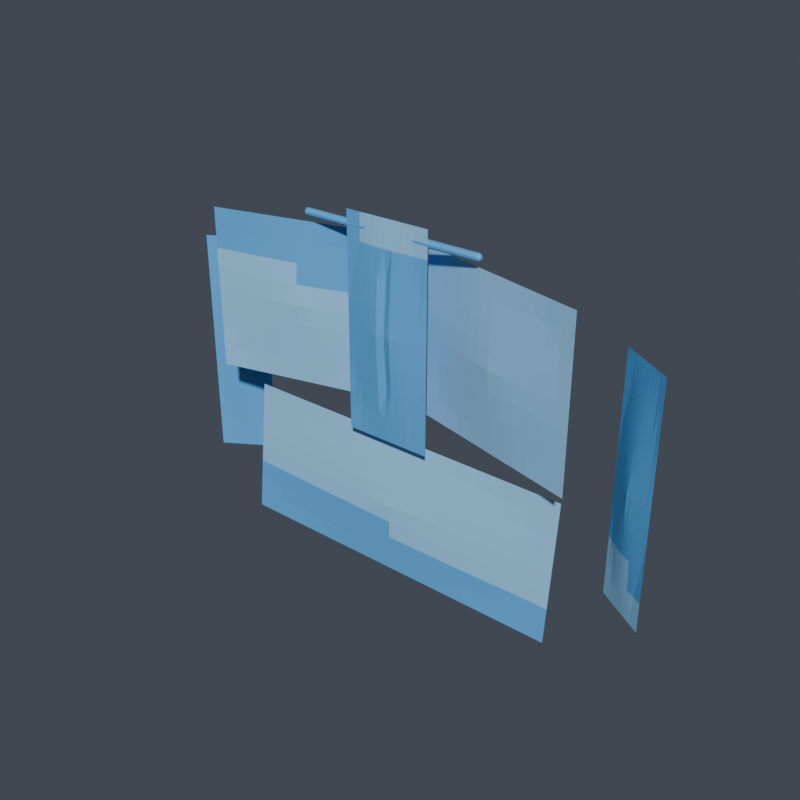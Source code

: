 # Source: chest.blend  (saved by Blender 5.1.30; exported with 4.5.12 LTS)
import bpy
from mathutils import Matrix  # noqa: F401  (used for matrix-valued properties, if any)

bpy.ops.wm.read_factory_settings(use_empty=True)
scene = bpy.context.scene
scene.name = 'Scene'

# ---- collections
col_vrm_body_proxy = bpy.data.collections.new('vrm_body_proxy'); scene.collection.children.link(col_vrm_body_proxy)
col_review_rig = bpy.data.collections.new('review_rig'); scene.collection.children.link(col_review_rig)
col_armor_active = bpy.data.collections.new('armor_active'); scene.collection.children.link(col_armor_active)
col_build_back = bpy.data.collections.new('build_back'); scene.collection.children.link(col_build_back)
col_build_left_forearm = bpy.data.collections.new('build_left_forearm'); scene.collection.children.link(col_build_left_forearm)
col_build_chest = bpy.data.collections.new('build_chest'); scene.collection.children.link(col_build_chest)

# ---- materials (node trees are filled in below, after node groups)
mat_armor_accent = bpy.data.materials.new('armor_accent')
mat_armor_base_surface = bpy.data.materials.new('armor_base_surface')

# ---- material node trees
mat_armor_accent.use_nodes = True; mat_armor_accent.node_tree.nodes.clear()
_N = mat_armor_accent.node_tree.nodes; _L = mat_armor_accent.node_tree.links
n0 = _N.new('ShaderNodeOutputMaterial'); n0.name = 'マテリアル出力'; n0.location = (0, 0)
n1 = _N.new('ShaderNodeBsdfPrincipled'); n1.name = 'プリンシプルBSDF'; n1.location = (0, 0)
n1.inputs[0].default_value = (0.1059, 0.4353, 0.8784, 1.0)
_L.new(n1.outputs[0], n0.inputs[0])
n0.is_active_output = True
mat_armor_base_surface.use_nodes = True; mat_armor_base_surface.node_tree.nodes.clear()
_N = mat_armor_base_surface.node_tree.nodes; _L = mat_armor_base_surface.node_tree.links
n0 = _N.new('ShaderNodeOutputMaterial'); n0.name = 'マテリアル出力'; n0.location = (0, 0)
n1 = _N.new('ShaderNodeBsdfPrincipled'); n1.name = 'プリンシプルBSDF'; n1.location = (0, 0)
n1.inputs[0].default_value = (0.3098, 0.6588, 1.0, 1.0)
_L.new(n1.outputs[0], n0.inputs[0])
n0.is_active_output = True

# ---- world
world_world = bpy.data.worlds.new('World'); scene.world = world_world
world_world.use_nodes = True; world_world.node_tree.nodes.clear()
_N = world_world.node_tree.nodes; _L = world_world.node_tree.links
n0 = _N.new('ShaderNodeOutputWorld'); n0.name = 'World Output'; n0.location = (200, 100)
n1 = _N.new('ShaderNodeBackground'); n1.name = 'Background'; n1.location = (-200, 100)
n1.inputs[0].default_value = (0.06, 0.07, 0.09, 1.0)
_L.new(n1.outputs[0], n0.inputs[0])
n0.is_active_output = True
world_world.color = (0.05088, 0.05088, 0.05088)
world_world.sun_shadow_jitter_overblur = 0.0

# ---- meshes
me_armor_chest_v001 = bpy.data.meshes.new('armor_chest_v001')
me_armor_chest_v001.from_pydata([(-0.05753, -0.0696, -0.04742), (-0.04794, -0.0696, -0.04742), (-0.03835, -0.0696, -0.04742), (-0.02876, -0.0696, -0.04742), (-0.01918, -0.0696, -0.04742), (-0.009588, -0.0696, -0.04742), (0.0, -0.0696, -0.04742), (0.009588, -0.0696, -0.04742), (0.01918, -0.0696, -0.04742), (0.02876, -0.0696, -0.04742), (0.03835, -0.0696, -0.04742), (0.04794, -0.0696, -0.04742), (0.05753, -0.0696, -0.04742), (-0.05753, -0.0696, -0.0131), (-0.04794, -0.0696, -0.0131), (-0.03835, -0.0696, -0.0131), (-0.02876, -0.07055, -0.0131), (-0.01918, -0.07132, -0.0131), (-0.009588, -0.07182, -0.0131), (0.0, -0.072, -0.0131), (0.009588, -0.07182, -0.0131), (0.01918, -0.07132, -0.0131), (0.02876, -0.07055, -0.0131), (0.03835, -0.0696, -0.0131), (0.04794, -0.0696, -0.0131), (0.05753, -0.0696, -0.0131), (-0.05753, -0.0696, 0.02122), (-0.04794, -0.06987, 0.02122), (-0.03835, -0.0712, 0.02122), (-0.02876, -0.07241, 0.02122), (-0.01918, -0.07343, 0.02122), (-0.009588, -0.07414, 0.02122), (0.0, -0.07041, 0.02149), (0.009588, -0.07414, 0.02122), (0.01918, -0.07343, 0.02122), (0.02876, -0.07241, 0.02122), (0.03835, -0.0712, 0.02122), (0.04794, -0.06987, 0.02122), (0.05753, -0.0696, 0.02122), (-0.05753, -0.0696, 0.05554), (-0.04794, -0.07085, 0.05554), (-0.03835, -0.07236, 0.05554), (-0.02876, -0.07383, 0.05554), (-0.01918, -0.0752, 0.05554), (-0.009588, -0.07632, 0.05554), (0.0, -0.07282, 0.05589), (0.009588, -0.07632, 0.05554), (0.01918, -0.0752, 0.05554), (0.02876, -0.07383, 0.05554), (0.03835, -0.07236, 0.05554), (0.04794, -0.07085, 0.05554), (0.05753, -0.0696, 0.05554), (-0.05753, -0.0696, 0.08986), (-0.04794, -0.0712, 0.08986), (-0.03835, -0.0728, 0.08986), (-0.02876, -0.0744, 0.08986), (-0.01918, -0.076, 0.08986), (-0.009588, -0.0776, 0.08986), (0.0, -0.0752, 0.08997), (0.009588, -0.0776, 0.08986), (0.01918, -0.076, 0.08986), (0.02876, -0.0744, 0.08986), (0.03835, -0.0728, 0.08986), (0.04794, -0.0712, 0.08986), (0.05753, -0.0696, 0.08986), (-0.05753, -0.0696, 0.1242), (-0.04794, -0.07085, 0.1242), (-0.03835, -0.07236, 0.1242), (-0.02876, -0.07383, 0.1242), (-0.01918, -0.0752, 0.1242), (-0.009588, -0.07632, 0.1242), (0.0, -0.0728, 0.1241), (0.009588, -0.07632, 0.1242), (0.01918, -0.0752, 0.1242), (0.02876, -0.07383, 0.1242), (0.03835, -0.07236, 0.1242), (0.04794, -0.07085, 0.1242), (0.05753, -0.0696, 0.1242), (-0.05753, -0.0696, 0.1585), (-0.04794, -0.06987, 0.1585), (-0.03835, -0.0712, 0.1585), (-0.02876, -0.07241, 0.1585), (-0.01918, -0.07343, 0.1585), (-0.009588, -0.07414, 0.1585), (0.0, -0.0704, 0.1583), (0.009588, -0.07414, 0.1585), (0.01918, -0.07343, 0.1585), (0.02876, -0.07241, 0.1585), (0.03835, -0.0712, 0.1585), (0.04794, -0.06987, 0.1585), (0.05753, -0.0696, 0.1585), (-0.05753, -0.0696, 0.1928), (-0.04794, -0.0696, 0.1928), (-0.03835, -0.0696, 0.1928), (-0.02876, -0.07055, 0.1928), (-0.01918, -0.07132, 0.1928), (-0.009588, -0.07182, 0.1928), (0.0, -0.072, 0.1928), (0.009588, -0.07182, 0.1928), (0.01918, -0.07132, 0.1928), (0.02876, -0.07055, 0.1928), (0.03835, -0.0696, 0.1928), (0.04794, -0.0696, 0.1928), (0.05753, -0.0696, 0.1928), (-0.05753, -0.0696, 0.2271), (-0.04794, -0.0696, 0.2271), (-0.03835, -0.0696, 0.2271), (-0.02876, -0.0696, 0.2271), (-0.01918, -0.0696, 0.2271), (-0.009588, -0.0696, 0.2271), (0.0, -0.0696, 0.2271), (0.009588, -0.0696, 0.2271), (0.01918, -0.0696, 0.2271), (0.02876, -0.0696, 0.2271), (0.03835, -0.0696, 0.2271), (0.04794, -0.0696, 0.2271), (0.05753, -0.0696, 0.2271), (0.03165, -0.03493, -0.01498), (0.05025, -0.03957, -0.01498), (0.06886, -0.04421, -0.01498), (0.08747, -0.04885, -0.01498), (0.1061, -0.05349, -0.01498), (0.1247, -0.05813, -0.01498), (0.1433, -0.06277, -0.01498), (0.1619, -0.06741, -0.01498), (0.1805, -0.07204, -0.01498), (0.1991, -0.07668, -0.01498), (0.2177, -0.08132, -0.01498), (0.2363, -0.08596, -0.01498), (0.2549, -0.0906, -0.01498), (0.03165, -0.03493, 0.01123), (0.05025, -0.03957, 0.01123), (0.06886, -0.04421, 0.01123), (0.08726, -0.04969, 0.01123), (0.1057, -0.05502, 0.01123), (0.1242, -0.06011, 0.01123), (0.1428, -0.0649, 0.01123), (0.1614, -0.06938, 0.01123), (0.1801, -0.07358, 0.01123), (0.1989, -0.07753, 0.01123), (0.2177, -0.08132, 0.01123), (0.2363, -0.08596, 0.01123), (0.2549, -0.0906, 0.01123), (0.03165, -0.03493, 0.03744), (0.05019, -0.03981, 0.03744), (0.0685, -0.04563, 0.03744), (0.08684, -0.05135, 0.03744), (0.1052, -0.0569, 0.03744), (0.1237, -0.06217, 0.03744), (0.1422, -0.06704, 0.03744), (0.1609, -0.07144, 0.03744), (0.1796, -0.07545, 0.03744), (0.1985, -0.07918, 0.03744), (0.2174, -0.08275, 0.03744), (0.2363, -0.0862, 0.03744), (0.2549, -0.0906, 0.03744), (0.03165, -0.03493, 0.06365), (0.04998, -0.04068, 0.06365), (0.06825, -0.04667, 0.06365), (0.08653, -0.05261, 0.06365), (0.1048, -0.05847, 0.06365), (0.1232, -0.0641, 0.06365), (0.1417, -0.06917, 0.06365), (0.1604, -0.07338, 0.06365), (0.1793, -0.07703, 0.06365), (0.1982, -0.08045, 0.06365), (0.2171, -0.08378, 0.06365), (0.236, -0.08707, 0.06365), (0.2549, -0.0906, 0.06365), (0.03165, -0.03493, 0.08986), (0.0499, -0.04099, 0.08986), (0.06815, -0.04706, 0.08986), (0.0864, -0.05312, 0.08986), (0.1047, -0.05918, 0.08986), (0.1229, -0.06524, 0.08986), (0.1412, -0.07131, 0.08986), (0.1601, -0.07452, 0.08986), (0.1791, -0.07774, 0.08986), (0.198, -0.08095, 0.08986), (0.217, -0.08417, 0.08986), (0.236, -0.08739, 0.08986), (0.2549, -0.0906, 0.08986), (0.03165, -0.03493, 0.1161), (0.04998, -0.04068, 0.1161), (0.06825, -0.04667, 0.1161), (0.08653, -0.05261, 0.1161), (0.1048, -0.05847, 0.1161), (0.1232, -0.0641, 0.1161), (0.1417, -0.06917, 0.1161), (0.1604, -0.07338, 0.1161), (0.1793, -0.07703, 0.1161), (0.1982, -0.08045, 0.1161), (0.2171, -0.08378, 0.1161), (0.236, -0.08707, 0.1161), (0.2549, -0.0906, 0.1161), (0.03165, -0.03493, 0.1423), (0.05019, -0.03981, 0.1423), (0.0685, -0.04563, 0.1423), (0.08684, -0.05135, 0.1423), (0.1052, -0.0569, 0.1423), (0.1237, -0.06217, 0.1423), (0.1422, -0.06704, 0.1423), (0.1609, -0.07144, 0.1423), (0.1796, -0.07545, 0.1423), (0.1985, -0.07918, 0.1423), (0.2174, -0.08275, 0.1423), (0.2363, -0.0862, 0.1423), (0.2549, -0.0906, 0.1423), (0.03165, -0.03493, 0.1685), (0.05025, -0.03957, 0.1685), (0.06886, -0.04421, 0.1685), (0.08726, -0.04969, 0.1685), (0.1057, -0.05502, 0.1685), (0.1242, -0.06011, 0.1685), (0.1428, -0.0649, 0.1685), (0.1614, -0.06938, 0.1685), (0.1801, -0.07358, 0.1685), (0.1989, -0.07753, 0.1685), (0.2177, -0.08132, 0.1685), (0.2363, -0.08596, 0.1685), (0.2549, -0.0906, 0.1685), (0.03165, -0.03493, 0.1947), (0.05025, -0.03957, 0.1947), (0.06886, -0.04421, 0.1947), (0.08747, -0.04885, 0.1947), (0.1061, -0.05349, 0.1947), (0.1247, -0.05813, 0.1947), (0.1433, -0.06277, 0.1947), (0.1619, -0.06741, 0.1947), (0.1805, -0.07204, 0.1947), (0.1991, -0.07668, 0.1947), (0.2177, -0.08132, 0.1947), (0.2363, -0.08596, 0.1947), (0.2549, -0.0906, 0.1947), (-0.2549, -0.0906, -0.01498), (-0.2363, -0.08596, -0.01498), (-0.2177, -0.08132, -0.01498), (-0.1991, -0.07668, -0.01498), (-0.1805, -0.07204, -0.01498), (-0.1619, -0.06741, -0.01498), (-0.1433, -0.06277, -0.01498), (-0.1247, -0.05813, -0.01498), (-0.1061, -0.05349, -0.01498), (-0.08747, -0.04885, -0.01498), (-0.06886, -0.04421, -0.01498), (-0.05025, -0.03957, -0.01498), (-0.03165, -0.03493, -0.01498), (-0.2549, -0.0906, 0.01123), (-0.2363, -0.08596, 0.01123), (-0.2177, -0.08132, 0.01123), (-0.1989, -0.07753, 0.01123), (-0.1801, -0.07358, 0.01123), (-0.1614, -0.06938, 0.01123), (-0.1428, -0.0649, 0.01123), (-0.1242, -0.06011, 0.01123), (-0.1057, -0.05502, 0.01123), (-0.08726, -0.04969, 0.01123), (-0.06886, -0.04421, 0.01123), (-0.05025, -0.03957, 0.01123), (-0.03165, -0.03493, 0.01123), (-0.2549, -0.0906, 0.03744), (-0.2363, -0.0862, 0.03744), (-0.2174, -0.08275, 0.03744), (-0.1985, -0.07918, 0.03744), (-0.1796, -0.07545, 0.03744), (-0.1609, -0.07144, 0.03744), (-0.1422, -0.06704, 0.03744), (-0.1237, -0.06217, 0.03744), (-0.1052, -0.0569, 0.03744), (-0.08684, -0.05135, 0.03744), (-0.0685, -0.04563, 0.03744), (-0.05019, -0.03981, 0.03744), (-0.03165, -0.03493, 0.03744), (-0.2549, -0.0906, 0.06365), (-0.236, -0.08707, 0.06365), (-0.2171, -0.08378, 0.06365), (-0.1982, -0.08045, 0.06365), (-0.1793, -0.07703, 0.06365), (-0.1604, -0.07338, 0.06365), (-0.1417, -0.06917, 0.06365), (-0.1232, -0.0641, 0.06365), (-0.1048, -0.05847, 0.06365), (-0.08653, -0.05261, 0.06365), (-0.06825, -0.04667, 0.06365), (-0.04998, -0.04068, 0.06365), (-0.03165, -0.03493, 0.06365), (-0.2549, -0.0906, 0.08986), (-0.236, -0.08739, 0.08986), (-0.217, -0.08417, 0.08986), (-0.198, -0.08095, 0.08986), (-0.1791, -0.07774, 0.08986), (-0.1601, -0.07452, 0.08986), (-0.1412, -0.07131, 0.08986), (-0.1229, -0.06524, 0.08986), (-0.1047, -0.05918, 0.08986), (-0.0864, -0.05312, 0.08986), (-0.06815, -0.04706, 0.08986), (-0.0499, -0.04099, 0.08986), (-0.03165, -0.03493, 0.08986), (-0.2549, -0.0906, 0.1161), (-0.236, -0.08707, 0.1161), (-0.2171, -0.08378, 0.1161), (-0.1982, -0.08045, 0.1161), (-0.1793, -0.07703, 0.1161), (-0.1604, -0.07338, 0.1161), (-0.1417, -0.06917, 0.1161), (-0.1232, -0.0641, 0.1161), (-0.1048, -0.05847, 0.1161), (-0.08653, -0.05261, 0.1161), (-0.06825, -0.04667, 0.1161), (-0.04998, -0.04068, 0.1161), (-0.03165, -0.03493, 0.1161), (-0.2549, -0.0906, 0.1423), (-0.2363, -0.0862, 0.1423), (-0.2174, -0.08275, 0.1423), (-0.1985, -0.07918, 0.1423), (-0.1796, -0.07545, 0.1423), (-0.1609, -0.07144, 0.1423), (-0.1422, -0.06704, 0.1423), (-0.1237, -0.06217, 0.1423), (-0.1052, -0.0569, 0.1423), (-0.08684, -0.05135, 0.1423), (-0.0685, -0.04563, 0.1423), (-0.05019, -0.03981, 0.1423), (-0.03165, -0.03493, 0.1423), (-0.2549, -0.0906, 0.1685), (-0.2363, -0.08596, 0.1685), (-0.2177, -0.08132, 0.1685), (-0.1989, -0.07753, 0.1685), (-0.1801, -0.07358, 0.1685), (-0.1614, -0.06938, 0.1685), (-0.1428, -0.0649, 0.1685), (-0.1242, -0.06011, 0.1685), (-0.1057, -0.05502, 0.1685), (-0.08726, -0.04969, 0.1685), (-0.06886, -0.04421, 0.1685), (-0.05025, -0.03957, 0.1685), (-0.03165, -0.03493, 0.1685), (-0.2549, -0.0906, 0.1947), (-0.2363, -0.08596, 0.1947), (-0.2177, -0.08132, 0.1947), (-0.1991, -0.07668, 0.1947), (-0.1805, -0.07204, 0.1947), (-0.1619, -0.06741, 0.1947), (-0.1433, -0.06277, 0.1947), (-0.1247, -0.05813, 0.1947), (-0.1061, -0.05349, 0.1947), (-0.08747, -0.04885, 0.1947), (-0.06886, -0.04421, 0.1947), (-0.05025, -0.03957, 0.1947), (-0.03165, -0.03493, 0.1947), (-0.1216, -0.06062, 0.2088), (-0.1216, -0.06317, 0.2054), (-0.1246, -0.06359, 0.2084), (-0.1216, -0.06614, 0.205), (-0.1216, -0.06953, 0.2076), (-0.1246, -0.06656, 0.208), (-0.1216, -0.06103, 0.2118), (-0.1246, -0.064, 0.2114), (-0.1216, -0.06442, 0.2143), (-0.1216, -0.06994, 0.2105), (-0.1216, -0.06739, 0.2139), (-0.1246, -0.06697, 0.2109), (0.1216, -0.06062, 0.2088), (0.1246, -0.06359, 0.2084), (0.1216, -0.06317, 0.2054), (0.1216, -0.06953, 0.2076), (0.1216, -0.06614, 0.205), (0.1246, -0.06656, 0.208), (0.1216, -0.06103, 0.2118), (0.1216, -0.06442, 0.2143), (0.1246, -0.064, 0.2114), (0.1216, -0.06994, 0.2105), (0.1246, -0.06697, 0.2109), (0.1216, -0.06739, 0.2139), (-0.2301, -0.06799, -0.2302), (-0.1918, -0.06799, -0.2302), (-0.1534, -0.06799, -0.2302), (-0.1151, -0.06799, -0.2302), (-0.0767, -0.06799, -0.2302), (-0.03835, -0.06799, -0.2302), (0.0, -0.06799, -0.2302), (0.03835, -0.06799, -0.2302), (0.0767, -0.06799, -0.2302), (0.1151, -0.06799, -0.2302), (0.1534, -0.06799, -0.2302), (0.1918, -0.06799, -0.2302), (0.2301, -0.06799, -0.2302), (-0.2301, -0.06564, -0.2078), (-0.1918, -0.06564, -0.2078), (-0.1534, -0.06564, -0.2078), (-0.1151, -0.06643, -0.2078), (-0.0767, -0.06707, -0.2077), (-0.03835, -0.06749, -0.2077), (0.0, -0.06763, -0.2076), (0.03835, -0.06749, -0.2077), (0.0767, -0.06707, -0.2077), (0.1151, -0.06643, -0.2078), (0.1534, -0.06564, -0.2078), (0.1918, -0.06564, -0.2078), (0.2301, -0.06564, -0.2078), (-0.2301, -0.0633, -0.1855), (-0.1918, -0.06352, -0.1855), (-0.1534, -0.06462, -0.1854), (-0.1151, -0.06563, -0.1853), (-0.0767, -0.06647, -0.1852), (-0.03835, -0.06706, -0.1851), (0.0, -0.06727, -0.1851), (0.03835, -0.06706, -0.1851), (0.0767, -0.06647, -0.1852), (0.1151, -0.06563, -0.1853), (0.1534, -0.06462, -0.1854), (0.1918, -0.06352, -0.1855), (0.2301, -0.0633, -0.1855), (-0.2301, -0.06095, -0.1632), (-0.1918, -0.06198, -0.1631), (-0.1534, -0.06324, -0.1629), (-0.1151, -0.06446, -0.1628), (-0.0767, -0.06559, -0.1627), (-0.03835, -0.06651, -0.1626), (0.0, -0.06691, -0.1625), (0.03835, -0.06651, -0.1626), (0.0767, -0.06559, -0.1627), (0.1151, -0.06446, -0.1628), (0.1534, -0.06324, -0.1629), (0.1918, -0.06198, -0.1631), (0.2301, -0.06095, -0.1632), (-0.2301, -0.0586, -0.1408), (-0.1918, -0.05992, -0.1407), (-0.1534, -0.06125, -0.1405), (-0.1151, -0.06258, -0.1404), (-0.0767, -0.0639, -0.1403), (-0.03835, -0.06523, -0.1401), (0.0, -0.06655, -0.14), (0.03835, -0.06523, -0.1401), (0.0767, -0.0639, -0.1403), (0.1151, -0.06258, -0.1404), (0.1534, -0.06125, -0.1405), (0.1918, -0.05992, -0.1407), (0.2301, -0.0586, -0.1408), (-0.2301, -0.05625, -0.1185), (-0.1918, -0.05728, -0.1184), (-0.1534, -0.05854, -0.1182), (-0.1151, -0.05976, -0.1181), (-0.0767, -0.06089, -0.118), (-0.03835, -0.06182, -0.1179), (0.0, -0.06222, -0.1179), (0.03835, -0.06182, -0.1179), (0.0767, -0.06089, -0.118), (0.1151, -0.05976, -0.1181), (0.1534, -0.05854, -0.1182), (0.1918, -0.05728, -0.1184), (0.2301, -0.05625, -0.1185), (-0.2301, -0.0539, -0.09614), (-0.1918, -0.05413, -0.09612), (-0.1534, -0.05523, -0.096), (-0.1151, -0.05623, -0.09589), (-0.0767, -0.05708, -0.09581), (-0.03835, -0.05767, -0.09574), (0.0, -0.05788, -0.09572), (0.03835, -0.05767, -0.09574), (0.0767, -0.05708, -0.09581), (0.1151, -0.05623, -0.09589), (0.1534, -0.05523, -0.096), (0.1918, -0.05413, -0.09612), (0.2301, -0.0539, -0.09614), (-0.2301, -0.05155, -0.0738), (-0.1918, -0.05155, -0.0738), (-0.1534, -0.05155, -0.0738), (-0.1151, -0.05234, -0.07372), (-0.0767, -0.05298, -0.07365), (-0.03835, -0.0534, -0.0736), (0.0, -0.05354, -0.07359), (0.03835, -0.0534, -0.0736), (0.0767, -0.05298, -0.07365), (0.1151, -0.05234, -0.07372), (0.1534, -0.05155, -0.0738), (0.1918, -0.05155, -0.0738), (0.2301, -0.05155, -0.0738), (-0.2301, -0.04921, -0.05146), (-0.1918, -0.04921, -0.05146), (-0.1534, -0.04921, -0.05146), (-0.1151, -0.04921, -0.05146), (-0.0767, -0.04921, -0.05146), (-0.03835, -0.04921, -0.05146), (0.0, -0.04921, -0.05146), (0.03835, -0.04921, -0.05146), (0.0767, -0.04921, -0.05146), (0.1151, -0.04921, -0.05146), (0.1534, -0.04921, -0.05146), (0.1918, -0.04921, -0.05146), (0.2301, -0.04921, -0.05146), (0.2663, -0.00142, -0.1797), (0.2717, -0.004807, -0.1797), (0.2771, -0.008195, -0.1797), (0.2825, -0.01158, -0.1797), (0.288, -0.01497, -0.1797), (0.2934, -0.01836, -0.1797), (0.2988, -0.02174, -0.1797), (0.3042, -0.02513, -0.1797), (0.3096, -0.02852, -0.1797), (0.3151, -0.03191, -0.1797), (0.3205, -0.03529, -0.1797), (0.3259, -0.03868, -0.1797), (0.3313, -0.04207, -0.1797), (0.2663, -0.00142, -0.141), (0.2717, -0.004807, -0.141), (0.2771, -0.008195, -0.141), (0.2822, -0.01218, -0.141), (0.2873, -0.01606, -0.141), (0.2925, -0.01977, -0.141), (0.2978, -0.02327, -0.141), (0.3033, -0.02655, -0.141), (0.309, -0.02961, -0.141), (0.3147, -0.03251, -0.141), (0.3205, -0.03529, -0.141), (0.3259, -0.03868, -0.141), (0.3313, -0.04207, -0.141), (0.2663, -0.00142, -0.1023), (0.2716, -0.004979, -0.1023), (0.2765, -0.009212, -0.1023), (0.2814, -0.01337, -0.1023), (0.2864, -0.01741, -0.1023), (0.2916, -0.02124, -0.1023), (0.2969, -0.0248, -0.1023), (0.3024, -0.02802, -0.1023), (0.3081, -0.03095, -0.1023), (0.3139, -0.03369, -0.1023), (0.3198, -0.03631, -0.1023), (0.3258, -0.03885, -0.1023), (0.3313, -0.04207, -0.1023), (0.2663, -0.00142, -0.06365), (0.2712, -0.005601, -0.06365), (0.276, -0.009953, -0.06365), (0.2809, -0.01427, -0.06365), (0.2857, -0.01853, -0.06365), (0.2907, -0.02263, -0.06365), (0.2959, -0.02632, -0.06365), (0.3016, -0.0294, -0.06365), (0.3074, -0.03208, -0.06365), (0.3134, -0.0346, -0.06365), (0.3194, -0.03705, -0.06365), (0.3254, -0.03947, -0.06365), (0.3313, -0.04207, -0.06365), (0.2663, -0.00142, -0.02496), (0.2711, -0.005825, -0.02496), (0.2758, -0.01023, -0.02496), (0.2806, -0.01463, -0.02496), (0.2854, -0.01904, -0.02496), (0.2902, -0.02344, -0.02496), (0.295, -0.02785, -0.02496), (0.301, -0.03022, -0.02496), (0.3071, -0.03259, -0.02496), (0.3132, -0.03496, -0.02496), (0.3192, -0.03733, -0.02496), (0.3253, -0.0397, -0.02496), (0.3313, -0.04207, -0.02496), (0.2663, -0.00142, 0.01373), (0.2712, -0.005601, 0.01373), (0.276, -0.009953, 0.01373), (0.2809, -0.01427, 0.01373), (0.2857, -0.01853, 0.01373), (0.2907, -0.02263, 0.01373), (0.2959, -0.02632, 0.01373), (0.3016, -0.0294, 0.01373), (0.3074, -0.03208, 0.01373), (0.3134, -0.0346, 0.01373), (0.3194, -0.03705, 0.01373), (0.3254, -0.03947, 0.01373), (0.3313, -0.04207, 0.01373), (0.2663, -0.00142, 0.05242), (0.2716, -0.004979, 0.05242), (0.2765, -0.009212, 0.05242), (0.2814, -0.01337, 0.05242), (0.2864, -0.01741, 0.05242), (0.2916, -0.02124, 0.05242), (0.2969, -0.0248, 0.05242), (0.3024, -0.02802, 0.05242), (0.3081, -0.03095, 0.05242), (0.3139, -0.03369, 0.05242), (0.3198, -0.03631, 0.05242), (0.3258, -0.03885, 0.05242), (0.3313, -0.04207, 0.05242), (0.2663, -0.00142, 0.0911), (0.2717, -0.004807, 0.0911), (0.2771, -0.008195, 0.0911), (0.2822, -0.01218, 0.0911), (0.2873, -0.01606, 0.0911), (0.2925, -0.01977, 0.0911), (0.2978, -0.02327, 0.0911), (0.3033, -0.02655, 0.0911), (0.309, -0.02961, 0.0911), (0.3147, -0.03251, 0.0911), (0.3205, -0.03529, 0.0911), (0.3259, -0.03868, 0.0911), (0.3313, -0.04207, 0.0911), (0.2663, -0.00142, 0.1298), (0.2717, -0.004807, 0.1298), (0.2771, -0.008195, 0.1298), (0.2825, -0.01158, 0.1298), (0.288, -0.01497, 0.1298), (0.2934, -0.01836, 0.1298), (0.2988, -0.02174, 0.1298), (0.3042, -0.02513, 0.1298), (0.3096, -0.02852, 0.1298), (0.3151, -0.03191, 0.1298), (0.3205, -0.03529, 0.1298), (0.3259, -0.03868, 0.1298), (0.3313, -0.04207, 0.1298), (-0.3313, -0.04207, -0.1797), (-0.3259, -0.03868, -0.1797), (-0.3205, -0.03529, -0.1797), (-0.3151, -0.03191, -0.1797), (-0.3096, -0.02852, -0.1797), (-0.3042, -0.02513, -0.1797), (-0.2988, -0.02174, -0.1797), (-0.2934, -0.01836, -0.1797), (-0.288, -0.01497, -0.1797), (-0.2825, -0.01158, -0.1797), (-0.2771, -0.008195, -0.1797), (-0.2717, -0.004807, -0.1797), (-0.2663, -0.00142, -0.1797), (-0.3313, -0.04207, -0.141), (-0.3259, -0.03868, -0.141), (-0.3205, -0.03529, -0.141), (-0.3147, -0.03251, -0.141), (-0.309, -0.02961, -0.141), (-0.3033, -0.02655, -0.141), (-0.2978, -0.02327, -0.141), (-0.2925, -0.01977, -0.141), (-0.2873, -0.01606, -0.141), (-0.2822, -0.01218, -0.141), (-0.2771, -0.008195, -0.141), (-0.2717, -0.004807, -0.141), (-0.2663, -0.00142, -0.141), (-0.3313, -0.04207, -0.1023), (-0.3258, -0.03885, -0.1023), (-0.3198, -0.03631, -0.1023), (-0.3139, -0.03369, -0.1023), (-0.3081, -0.03095, -0.1023), (-0.3024, -0.02802, -0.1023), (-0.2969, -0.0248, -0.1023), (-0.2916, -0.02124, -0.1023), (-0.2864, -0.01741, -0.1023), (-0.2814, -0.01337, -0.1023), (-0.2765, -0.009212, -0.1023), (-0.2716, -0.004979, -0.1023), (-0.2663, -0.00142, -0.1023), (-0.3313, -0.04207, -0.06365), (-0.3254, -0.03947, -0.06365), (-0.3194, -0.03705, -0.06365), (-0.3134, -0.0346, -0.06365), (-0.3074, -0.03208, -0.06365), (-0.3016, -0.0294, -0.06365), (-0.2959, -0.02632, -0.06365), (-0.2907, -0.02263, -0.06365), (-0.2857, -0.01853, -0.06365), (-0.2809, -0.01427, -0.06365), (-0.276, -0.009953, -0.06365), (-0.2712, -0.005601, -0.06365), (-0.2663, -0.00142, -0.06365), (-0.3313, -0.04207, -0.02496), (-0.3253, -0.0397, -0.02496), (-0.3192, -0.03733, -0.02496), (-0.3132, -0.03496, -0.02496), (-0.3071, -0.03259, -0.02496), (-0.301, -0.03022, -0.02496), (-0.295, -0.02785, -0.02496), (-0.2902, -0.02344, -0.02496), (-0.2854, -0.01904, -0.02496), (-0.2806, -0.01463, -0.02496), (-0.2758, -0.01023, -0.02496), (-0.2711, -0.005825, -0.02496), (-0.2663, -0.00142, -0.02496), (-0.3313, -0.04207, 0.01373), (-0.3254, -0.03947, 0.01373), (-0.3194, -0.03705, 0.01373), (-0.3134, -0.0346, 0.01373), (-0.3074, -0.03208, 0.01373), (-0.3016, -0.0294, 0.01373), (-0.2959, -0.02632, 0.01373), (-0.2907, -0.02263, 0.01373), (-0.2857, -0.01853, 0.01373), (-0.2809, -0.01427, 0.01373), (-0.276, -0.009953, 0.01373), (-0.2712, -0.005601, 0.01373), (-0.2663, -0.00142, 0.01373), (-0.3313, -0.04207, 0.05242), (-0.3258, -0.03885, 0.05242), (-0.3198, -0.03631, 0.05242), (-0.3139, -0.03369, 0.05242), (-0.3081, -0.03095, 0.05242), (-0.3024, -0.02802, 0.05242), (-0.2969, -0.0248, 0.05242), (-0.2916, -0.02124, 0.05242), (-0.2864, -0.01741, 0.05242), (-0.2814, -0.01337, 0.05242), (-0.2765, -0.009212, 0.05242), (-0.2716, -0.004979, 0.05242), (-0.2663, -0.00142, 0.05242), (-0.3313, -0.04207, 0.0911), (-0.3259, -0.03868, 0.0911), (-0.3205, -0.03529, 0.0911), (-0.3147, -0.03251, 0.0911), (-0.309, -0.02961, 0.0911), (-0.3033, -0.02655, 0.0911), (-0.2978, -0.02327, 0.0911), (-0.2925, -0.01977, 0.0911), (-0.2873, -0.01606, 0.0911), (-0.2822, -0.01218, 0.0911), (-0.2771, -0.008195, 0.0911), (-0.2717, -0.004807, 0.0911), (-0.2663, -0.00142, 0.0911), (-0.3313, -0.04207, 0.1298), (-0.3259, -0.03868, 0.1298), (-0.3205, -0.03529, 0.1298), (-0.3151, -0.03191, 0.1298), (-0.3096, -0.02852, 0.1298), (-0.3042, -0.02513, 0.1298), (-0.2988, -0.02174, 0.1298), (-0.2934, -0.01836, 0.1298), (-0.288, -0.01497, 0.1298), (-0.2825, -0.01158, 0.1298), (-0.2771, -0.008195, 0.1298), (-0.2717, -0.004807, 0.1298), (-0.2663, -0.00142, 0.1298)], [], [(0, 1, 14, 13), (1, 2, 15, 14), (2, 3, 16, 15), (3, 4, 17, 16), (4, 5, 18, 17), (5, 6, 19, 18), (6, 7, 20, 19), (7, 8, 21, 20), (8, 9, 22, 21), (9, 10, 23, 22), (10, 11, 24, 23), (11, 12, 25, 24), (13, 14, 27, 26), (14, 15, 28, 27), (15, 16, 29, 28), (16, 17, 30, 29), (17, 18, 31, 30), (18, 19, 32, 31), (19, 20, 33, 32), (20, 21, 34, 33), (21, 22, 35, 34), (22, 23, 36, 35), (23, 24, 37, 36), (24, 25, 38, 37), (26, 27, 40, 39), (27, 28, 41, 40), (28, 29, 42, 41), (29, 30, 43, 42), (30, 31, 44, 43), (31, 32, 45, 44), (32, 33, 46, 45), (33, 34, 47, 46), (34, 35, 48, 47), (35, 36, 49, 48), (36, 37, 50, 49), (37, 38, 51, 50), (39, 40, 53, 52), (40, 41, 54, 53), (41, 42, 55, 54), (42, 43, 56, 55), (43, 44, 57, 56), (44, 45, 58, 57), (45, 46, 59, 58), (46, 47, 60, 59), (47, 48, 61, 60), (48, 49, 62, 61), (49, 50, 63, 62), (50, 51, 64, 63), (52, 53, 66, 65), (53, 54, 67, 66), (54, 55, 68, 67), (55, 56, 69, 68), (56, 57, 70, 69), (57, 58, 71, 70), (58, 59, 72, 71), (59, 60, 73, 72), (60, 61, 74, 73), (61, 62, 75, 74), (62, 63, 76, 75), (63, 64, 77, 76), (65, 66, 79, 78), (66, 67, 80, 79), (67, 68, 81, 80), (68, 69, 82, 81), (69, 70, 83, 82), (70, 71, 84, 83), (71, 72, 85, 84), (72, 73, 86, 85), (73, 74, 87, 86), (74, 75, 88, 87), (75, 76, 89, 88), (76, 77, 90, 89), (78, 79, 92, 91), (79, 80, 93, 92), (80, 81, 94, 93), (81, 82, 95, 94), (82, 83, 96, 95), (83, 84, 97, 96), (84, 85, 98, 97), (85, 86, 99, 98), (86, 87, 100, 99), (87, 88, 101, 100), (88, 89, 102, 101), (89, 90, 103, 102), (91, 92, 105, 104), (92, 93, 106, 105), (93, 94, 107, 106), (94, 95, 108, 107), (95, 96, 109, 108), (96, 97, 110, 109), (97, 98, 111, 110), (98, 99, 112, 111), (99, 100, 113, 112), (100, 101, 114, 113), (101, 102, 115, 114), (102, 103, 116, 115), (117, 118, 131, 130), (118, 119, 132, 131), (119, 120, 133, 132), (120, 121, 134, 133), (121, 122, 135, 134), (122, 123, 136, 135), (123, 124, 137, 136), (124, 125, 138, 137), (125, 126, 139, 138), (126, 127, 140, 139), (127, 128, 141, 140), (128, 129, 142, 141), (130, 131, 144, 143), (131, 132, 145, 144), (132, 133, 146, 145), (133, 134, 147, 146), (134, 135, 148, 147), (135, 136, 149, 148), (136, 137, 150, 149), (137, 138, 151, 150), (138, 139, 152, 151), (139, 140, 153, 152), (140, 141, 154, 153), (141, 142, 155, 154), (143, 144, 157, 156), (144, 145, 158, 157), (145, 146, 159, 158), (146, 147, 160, 159), (147, 148, 161, 160), (148, 149, 162, 161), (149, 150, 163, 162), (150, 151, 164, 163), (151, 152, 165, 164), (152, 153, 166, 165), (153, 154, 167, 166), (154, 155, 168, 167), (156, 157, 170, 169), (157, 158, 171, 170), (158, 159, 172, 171), (159, 160, 173, 172), (160, 161, 174, 173), (161, 162, 175, 174), (162, 163, 176, 175), (163, 164, 177, 176), (164, 165, 178, 177), (165, 166, 179, 178), (166, 167, 180, 179), (167, 168, 181, 180), (169, 170, 183, 182), (170, 171, 184, 183), (171, 172, 185, 184), (172, 173, 186, 185), (173, 174, 187, 186), (174, 175, 188, 187), (175, 176, 189, 188), (176, 177, 190, 189), (177, 178, 191, 190), (178, 179, 192, 191), (179, 180, 193, 192), (180, 181, 194, 193), (182, 183, 196, 195), (183, 184, 197, 196), (184, 185, 198, 197), (185, 186, 199, 198), (186, 187, 200, 199), (187, 188, 201, 200), (188, 189, 202, 201), (189, 190, 203, 202), (190, 191, 204, 203), (191, 192, 205, 204), (192, 193, 206, 205), (193, 194, 207, 206), (195, 196, 209, 208), (196, 197, 210, 209), (197, 198, 211, 210), (198, 199, 212, 211), (199, 200, 213, 212), (200, 201, 214, 213), (201, 202, 215, 214), (202, 203, 216, 215), (203, 204, 217, 216), (204, 205, 218, 217), (205, 206, 219, 218), (206, 207, 220, 219), (208, 209, 222, 221), (209, 210, 223, 222), (210, 211, 224, 223), (211, 212, 225, 224), (212, 213, 226, 225), (213, 214, 227, 226), (214, 215, 228, 227), (215, 216, 229, 228), (216, 217, 230, 229), (217, 218, 231, 230), (218, 219, 232, 231), (219, 220, 233, 232), (234, 235, 248, 247), (235, 236, 249, 248), (236, 237, 250, 249), (237, 238, 251, 250), (238, 239, 252, 251), (239, 240, 253, 252), (240, 241, 254, 253), (241, 242, 255, 254), (242, 243, 256, 255), (243, 244, 257, 256), (244, 245, 258, 257), (245, 246, 259, 258), (247, 248, 261, 260), (248, 249, 262, 261), (249, 250, 263, 262), (250, 251, 264, 263), (251, 252, 265, 264), (252, 253, 266, 265), (253, 254, 267, 266), (254, 255, 268, 267), (255, 256, 269, 268), (256, 257, 270, 269), (257, 258, 271, 270), (258, 259, 272, 271), (260, 261, 274, 273), (261, 262, 275, 274), (262, 263, 276, 275), (263, 264, 277, 276), (264, 265, 278, 277), (265, 266, 279, 278), (266, 267, 280, 279), (267, 268, 281, 280), (268, 269, 282, 281), (269, 270, 283, 282), (270, 271, 284, 283), (271, 272, 285, 284), (273, 274, 287, 286), (274, 275, 288, 287), (275, 276, 289, 288), (276, 277, 290, 289), (277, 278, 291, 290), (278, 279, 292, 291), (279, 280, 293, 292), (280, 281, 294, 293), (281, 282, 295, 294), (282, 283, 296, 295), (283, 284, 297, 296), (284, 285, 298, 297), (286, 287, 300, 299), (287, 288, 301, 300), (288, 289, 302, 301), (289, 290, 303, 302), (290, 291, 304, 303), (291, 292, 305, 304), (292, 293, 306, 305), (293, 294, 307, 306), (294, 295, 308, 307), (295, 296, 309, 308), (296, 297, 310, 309), (297, 298, 311, 310), (299, 300, 313, 312), (300, 301, 314, 313), (301, 302, 315, 314), (302, 303, 316, 315), (303, 304, 317, 316), (304, 305, 318, 317), (305, 306, 319, 318), (306, 307, 320, 319), (307, 308, 321, 320), (308, 309, 322, 321), (309, 310, 323, 322), (310, 311, 324, 323), (312, 313, 326, 325), (313, 314, 327, 326), (314, 315, 328, 327), (315, 316, 329, 328), (316, 317, 330, 329), (317, 318, 331, 330), (318, 319, 332, 331), (319, 320, 333, 332), (320, 321, 334, 333), (321, 322, 335, 334), (322, 323, 336, 335), (323, 324, 337, 336), (325, 326, 339, 338), (326, 327, 340, 339), (327, 328, 341, 340), (328, 329, 342, 341), (329, 330, 343, 342), (330, 331, 344, 343), (331, 332, 345, 344), (332, 333, 346, 345), (333, 334, 347, 346), (334, 335, 348, 347), (335, 336, 349, 348), (336, 337, 350, 349), (351, 352, 353), (354, 355, 356), (357, 358, 359), (360, 361, 362), (363, 364, 365), (366, 367, 368), (369, 370, 371), (372, 373, 374), (357, 351, 353, 358), (352, 354, 356, 353), (355, 360, 362, 356), (361, 359, 358, 362), (369, 357, 359, 370), (360, 372, 374, 361), (373, 371, 370, 374), (363, 369, 371, 364), (372, 366, 368, 373), (367, 365, 364, 368), (351, 363, 365, 352), (366, 355, 354, 367), (357, 369, 363, 351), (353, 356, 362, 358), (365, 367, 354, 352), (372, 360, 355, 366), (359, 361, 374, 370), (371, 373, 368, 364), (375, 376, 389, 388), (376, 377, 390, 389), (377, 378, 391, 390), (378, 379, 392, 391), (379, 380, 393, 392), (380, 381, 394, 393), (381, 382, 395, 394), (382, 383, 396, 395), (383, 384, 397, 396), (384, 385, 398, 397), (385, 386, 399, 398), (386, 387, 400, 399), (388, 389, 402, 401), (389, 390, 403, 402), (390, 391, 404, 403), (391, 392, 405, 404), (392, 393, 406, 405), (393, 394, 407, 406), (394, 395, 408, 407), (395, 396, 409, 408), (396, 397, 410, 409), (397, 398, 411, 410), (398, 399, 412, 411), (399, 400, 413, 412), (401, 402, 415, 414), (402, 403, 416, 415), (403, 404, 417, 416), (404, 405, 418, 417), (405, 406, 419, 418), (406, 407, 420, 419), (407, 408, 421, 420), (408, 409, 422, 421), (409, 410, 423, 422), (410, 411, 424, 423), (411, 412, 425, 424), (412, 413, 426, 425), (414, 415, 428, 427), (415, 416, 429, 428), (416, 417, 430, 429), (417, 418, 431, 430), (418, 419, 432, 431), (419, 420, 433, 432), (420, 421, 434, 433), (421, 422, 435, 434), (422, 423, 436, 435), (423, 424, 437, 436), (424, 425, 438, 437), (425, 426, 439, 438), (427, 428, 441, 440), (428, 429, 442, 441), (429, 430, 443, 442), (430, 431, 444, 443), (431, 432, 445, 444), (432, 433, 446, 445), (433, 434, 447, 446), (434, 435, 448, 447), (435, 436, 449, 448), (436, 437, 450, 449), (437, 438, 451, 450), (438, 439, 452, 451), (440, 441, 454, 453), (441, 442, 455, 454), (442, 443, 456, 455), (443, 444, 457, 456), (444, 445, 458, 457), (445, 446, 459, 458), (446, 447, 460, 459), (447, 448, 461, 460), (448, 449, 462, 461), (449, 450, 463, 462), (450, 451, 464, 463), (451, 452, 465, 464), (453, 454, 467, 466), (454, 455, 468, 467), (455, 456, 469, 468), (456, 457, 470, 469), (457, 458, 471, 470), (458, 459, 472, 471), (459, 460, 473, 472), (460, 461, 474, 473), (461, 462, 475, 474), (462, 463, 476, 475), (463, 464, 477, 476), (464, 465, 478, 477), (466, 467, 480, 479), (467, 468, 481, 480), (468, 469, 482, 481), (469, 470, 483, 482), (470, 471, 484, 483), (471, 472, 485, 484), (472, 473, 486, 485), (473, 474, 487, 486), (474, 475, 488, 487), (475, 476, 489, 488), (476, 477, 490, 489), (477, 478, 491, 490), (492, 493, 506, 505), (493, 494, 507, 506), (494, 495, 508, 507), (495, 496, 509, 508), (496, 497, 510, 509), (497, 498, 511, 510), (498, 499, 512, 511), (499, 500, 513, 512), (500, 501, 514, 513), (501, 502, 515, 514), (502, 503, 516, 515), (503, 504, 517, 516), (505, 506, 519, 518), (506, 507, 520, 519), (507, 508, 521, 520), (508, 509, 522, 521), (509, 510, 523, 522), (510, 511, 524, 523), (511, 512, 525, 524), (512, 513, 526, 525), (513, 514, 527, 526), (514, 515, 528, 527), (515, 516, 529, 528), (516, 517, 530, 529), (518, 519, 532, 531), (519, 520, 533, 532), (520, 521, 534, 533), (521, 522, 535, 534), (522, 523, 536, 535), (523, 524, 537, 536), (524, 525, 538, 537), (525, 526, 539, 538), (526, 527, 540, 539), (527, 528, 541, 540), (528, 529, 542, 541), (529, 530, 543, 542), (531, 532, 545, 544), (532, 533, 546, 545), (533, 534, 547, 546), (534, 535, 548, 547), (535, 536, 549, 548), (536, 537, 550, 549), (537, 538, 551, 550), (538, 539, 552, 551), (539, 540, 553, 552), (540, 541, 554, 553), (541, 542, 555, 554), (542, 543, 556, 555), (544, 545, 558, 557), (545, 546, 559, 558), (546, 547, 560, 559), (547, 548, 561, 560), (548, 549, 562, 561), (549, 550, 563, 562), (550, 551, 564, 563), (551, 552, 565, 564), (552, 553, 566, 565), (553, 554, 567, 566), (554, 555, 568, 567), (555, 556, 569, 568), (557, 558, 571, 570), (558, 559, 572, 571), (559, 560, 573, 572), (560, 561, 574, 573), (561, 562, 575, 574), (562, 563, 576, 575), (563, 564, 577, 576), (564, 565, 578, 577), (565, 566, 579, 578), (566, 567, 580, 579), (567, 568, 581, 580), (568, 569, 582, 581), (570, 571, 584, 583), (571, 572, 585, 584), (572, 573, 586, 585), (573, 574, 587, 586), (574, 575, 588, 587), (575, 576, 589, 588), (576, 577, 590, 589), (577, 578, 591, 590), (578, 579, 592, 591), (579, 580, 593, 592), (580, 581, 594, 593), (581, 582, 595, 594), (583, 584, 597, 596), (584, 585, 598, 597), (585, 586, 599, 598), (586, 587, 600, 599), (587, 588, 601, 600), (588, 589, 602, 601), (589, 590, 603, 602), (590, 591, 604, 603), (591, 592, 605, 604), (592, 593, 606, 605), (593, 594, 607, 606), (594, 595, 608, 607), (609, 610, 623, 622), (610, 611, 624, 623), (611, 612, 625, 624), (612, 613, 626, 625), (613, 614, 627, 626), (614, 615, 628, 627), (615, 616, 629, 628), (616, 617, 630, 629), (617, 618, 631, 630), (618, 619, 632, 631), (619, 620, 633, 632), (620, 621, 634, 633), (622, 623, 636, 635), (623, 624, 637, 636), (624, 625, 638, 637), (625, 626, 639, 638), (626, 627, 640, 639), (627, 628, 641, 640), (628, 629, 642, 641), (629, 630, 643, 642), (630, 631, 644, 643), (631, 632, 645, 644), (632, 633, 646, 645), (633, 634, 647, 646), (635, 636, 649, 648), (636, 637, 650, 649), (637, 638, 651, 650), (638, 639, 652, 651), (639, 640, 653, 652), (640, 641, 654, 653), (641, 642, 655, 654), (642, 643, 656, 655), (643, 644, 657, 656), (644, 645, 658, 657), (645, 646, 659, 658), (646, 647, 660, 659), (648, 649, 662, 661), (649, 650, 663, 662), (650, 651, 664, 663), (651, 652, 665, 664), (652, 653, 666, 665), (653, 654, 667, 666), (654, 655, 668, 667), (655, 656, 669, 668), (656, 657, 670, 669), (657, 658, 671, 670), (658, 659, 672, 671), (659, 660, 673, 672), (661, 662, 675, 674), (662, 663, 676, 675), (663, 664, 677, 676), (664, 665, 678, 677), (665, 666, 679, 678), (666, 667, 680, 679), (667, 668, 681, 680), (668, 669, 682, 681), (669, 670, 683, 682), (670, 671, 684, 683), (671, 672, 685, 684), (672, 673, 686, 685), (674, 675, 688, 687), (675, 676, 689, 688), (676, 677, 690, 689), (677, 678, 691, 690), (678, 679, 692, 691), (679, 680, 693, 692), (680, 681, 694, 693), (681, 682, 695, 694), (682, 683, 696, 695), (683, 684, 697, 696), (684, 685, 698, 697), (685, 686, 699, 698), (687, 688, 701, 700), (688, 689, 702, 701), (689, 690, 703, 702), (690, 691, 704, 703), (691, 692, 705, 704), (692, 693, 706, 705), (693, 694, 707, 706), (694, 695, 708, 707), (695, 696, 709, 708), (696, 697, 710, 709), (697, 698, 711, 710), (698, 699, 712, 711), (700, 701, 714, 713), (701, 702, 715, 714), (702, 703, 716, 715), (703, 704, 717, 716), (704, 705, 718, 717), (705, 706, 719, 718), (706, 707, 720, 719), (707, 708, 721, 720), (708, 709, 722, 721), (709, 710, 723, 722), (710, 711, 724, 723), (711, 712, 725, 724)])
me_armor_chest_v001.polygons.foreach_set('material_index', [0, 0, 0, 0, 0, 0, 0, 0, 0, 0, 0, 0, 0, 0, 0, 0, 0, 0, 0, 0, 0, 0, 0, 0, 0, 0, 0, 0, 0, 0, 0, 0, 0, 0, 0, 0, 0, 0, 0, 0, 0, 0, 0, 0, 0, 0, 0, 0, 0, 0, 0, 0, 0, 0, 0, 0, 0, 0, 0, 0, 0, 0, 0, 0, 0, 0, 0, 0, 0, 0, 0, 0, 0, 0, 0, 0, 0, 0, 0, 0, 0, 0, 0, 0, 0, 0, 1, 1, 1, 1, 1, 1, 1, 1, 1, 1, 1, 1, 1, 1, 1, 1, 1, 1, 1, 1, 1, 1, 1, 1, 1, 1, 1, 1, 1, 1, 1, 1, 1, 1, 1, 1, 1, 1, 1, 1, 1, 1, 1, 1, 1, 1, 1, 1, 1, 1, 1, 1, 1, 1, 1, 1, 1, 1, 1, 1, 1, 1, 1, 1, 1, 1, 1, 1, 1, 1, 1, 1, 1, 1, 1, 1, 1, 1, 1, 1, 1, 1, 1, 1, 1, 1, 1, 1, 1, 1, 1, 1, 1, 1, 1, 1, 1, 1, 1, 1, 1, 1, 1, 1, 1, 1, 1, 1, 1, 1, 1, 1, 1, 1, 1, 1, 1, 1, 1, 1, 1, 1, 1, 1, 1, 1, 1, 1, 1, 1, 1, 1, 1, 1, 1, 1, 1, 1, 1, 1, 1, 1, 1, 1, 1, 1, 1, 1, 1, 1, 1, 1, 1, 1, 1, 1, 1, 1, 1, 1, 1, 1, 1, 1, 1, 1, 1, 1, 1, 1, 1, 1, 0, 0, 0, 0, 0, 0, 0, 0, 0, 0, 0, 0, 0, 0, 0, 0, 0, 0, 0, 0, 0, 0, 0, 0, 0, 0, 0, 0, 0, 0, 0, 0, 0, 0, 0, 0, 0, 0, 0, 0, 0, 0, 0, 0, 0, 0, 0, 0, 0, 0, 0, 0, 0, 0, 0, 0, 0, 0, 0, 0, 0, 0, 0, 0, 0, 0, 0, 0, 0, 0, 0, 0, 0, 0, 0, 0, 0, 0, 0, 0, 0, 0, 0, 0, 0, 0, 1, 1, 1, 1, 1, 1, 1, 1, 1, 1, 1, 1, 1, 1, 1, 1, 1, 1, 1, 1, 1, 1, 1, 1, 1, 1, 1, 1, 1, 1, 1, 1, 1, 1, 1, 1, 1, 1, 1, 1, 1, 1, 1, 1, 1, 1, 1, 1, 1, 1, 1, 1, 1, 1, 1, 1, 1, 1, 1, 1, 1, 1, 1, 1, 1, 1, 1, 1, 1, 1, 1, 1, 1, 1, 1, 1, 1, 1, 1, 1, 1, 1, 1, 1, 1, 1, 0, 0, 0, 0, 0, 0, 0, 0, 0, 0, 0, 0, 0, 0, 0, 0, 0, 0, 0, 0, 0, 0, 0, 0, 0, 0, 0, 0, 0, 0, 0, 0, 0, 0, 0, 0, 0, 0, 0, 0, 0, 0, 0, 0, 0, 0, 0, 0, 0, 0, 0, 0, 0, 0, 0, 0, 0, 0, 0, 0, 0, 0, 0, 0, 0, 0, 0, 0, 0, 0, 0, 0, 0, 0, 0, 0, 0, 0, 0, 0, 0, 0, 0, 0, 0, 0, 0, 0, 0, 0, 0, 0, 0, 0, 0, 0, 0, 0, 0, 0, 0, 0, 0, 0, 0, 0, 0, 0, 0, 0, 0, 0, 0, 0, 0, 0, 0, 0, 0, 0, 0, 0, 0, 0, 0, 0, 0, 0, 0, 0, 0, 0, 0, 0, 0, 0, 0, 0, 0, 0, 0, 0, 0, 0, 0, 0, 0, 0, 0, 0, 0, 0, 0, 0, 0, 0, 0, 0, 0, 0, 0, 0, 0, 0, 0, 0, 0, 0, 0, 0, 0, 0])
_uv = me_armor_chest_v001.uv_layers.new(name='UVマップ')
_uv.uv.foreach_set('vector', [0.5158, 0.002821, 0.5311, 0.002821, 0.5311, 0.05721, 0.5158, 0.05721, 0.5311, 0.002821, 0.5464, 0.002821, 0.5464, 0.05721, 0.5311, 0.05721, 0.5464, 0.002821, 0.5618, 0.002821, 0.5618, 0.057, 0.5464, 0.05721, 0.5618, 0.002821, 0.5771, 0.002821, 0.5771, 0.05683, 0.5618, 0.057, 0.5771, 0.002821, 0.5925, 0.002821, 0.5925, 0.05672, 0.5771, 0.05683, 0.5925, 0.002821, 0.6078, 0.002821, 0.6078, 0.05668, 0.5925, 0.05672, 0.6078, 0.002821, 0.6232, 0.002821, 0.6232, 0.05672, 0.6078, 0.05668, 0.6232, 0.002821, 0.6385, 0.002821, 0.6385, 0.05683, 0.6232, 0.05672, 0.6385, 0.002821, 0.6538, 0.002821, 0.6538, 0.057, 0.6385, 0.05683, 0.6538, 0.002821, 0.6692, 0.002821, 0.6692, 0.05721, 0.6538, 0.057, 0.6692, 0.002821, 0.6845, 0.002821, 0.6845, 0.05721, 0.6692, 0.05721, 0.6845, 0.002821, 0.6999, 0.002821, 0.6999, 0.05721, 0.6845, 0.05721, 0.5158, 0.05721, 0.5311, 0.05721, 0.5311, 0.1115, 0.5158, 0.1116, 0.5311, 0.05721, 0.5464, 0.05721, 0.5464, 0.1112, 0.5311, 0.1115, 0.5464, 0.05721, 0.5618, 0.057, 0.5618, 0.111, 0.5464, 0.1112, 0.5618, 0.057, 0.5771, 0.05683, 0.5771, 0.1107, 0.5618, 0.111, 0.5771, 0.05683, 0.5925, 0.05672, 0.5925, 0.1106, 0.5771, 0.1107, 0.5925, 0.05672, 0.6078, 0.05668, 0.6078, 0.1105, 0.5925, 0.1106, 0.6078, 0.05668, 0.6232, 0.05672, 0.6232, 0.1106, 0.6078, 0.1105, 0.6232, 0.05672, 0.6385, 0.05683, 0.6385, 0.1107, 0.6232, 0.1106, 0.6385, 0.05683, 0.6538, 0.057, 0.6538, 0.111, 0.6385, 0.1107, 0.6538, 0.057, 0.6692, 0.05721, 0.6692, 0.1112, 0.6538, 0.111, 0.6692, 0.05721, 0.6845, 0.05721, 0.6845, 0.1115, 0.6692, 0.1112, 0.6845, 0.05721, 0.6999, 0.05721, 0.6999, 0.1116, 0.6845, 0.1115, 0.5158, 0.1116, 0.5311, 0.1115, 0.5311, 0.1657, 0.5158, 0.166, 0.5311, 0.1115, 0.5464, 0.1112, 0.5464, 0.1654, 0.5311, 0.1657, 0.5464, 0.1112, 0.5618, 0.111, 0.5618, 0.165, 0.5464, 0.1654, 0.5618, 0.111, 0.5771, 0.1107, 0.5771, 0.1647, 0.5618, 0.165, 0.5771, 0.1107, 0.5925, 0.1106, 0.5925, 0.1645, 0.5771, 0.1647, 0.5925, 0.1106, 0.6078, 0.1105, 0.6078, 0.1644, 0.5925, 0.1645, 0.6078, 0.1105, 0.6232, 0.1106, 0.6232, 0.1645, 0.6078, 0.1644, 0.6232, 0.1106, 0.6385, 0.1107, 0.6385, 0.1647, 0.6232, 0.1645, 0.6385, 0.1107, 0.6538, 0.111, 0.6538, 0.165, 0.6385, 0.1647, 0.6538, 0.111, 0.6692, 0.1112, 0.6692, 0.1654, 0.6538, 0.165, 0.6692, 0.1112, 0.6845, 0.1115, 0.6845, 0.1657, 0.6692, 0.1654, 0.6845, 0.1115, 0.6999, 0.1116, 0.6999, 0.166, 0.6845, 0.1657, 0.5158, 0.166, 0.5311, 0.1657, 0.5311, 0.22, 0.5158, 0.2204, 0.5311, 0.1657, 0.5464, 0.1654, 0.5464, 0.2197, 0.5311, 0.22, 0.5464, 0.1654, 0.5618, 0.165, 0.5618, 0.2193, 0.5464, 0.2197, 0.5618, 0.165, 0.5771, 0.1647, 0.5771, 0.219, 0.5618, 0.2193, 0.5771, 0.1647, 0.5925, 0.1645, 0.5925, 0.2186, 0.5771, 0.219, 0.5925, 0.1645, 0.6078, 0.1644, 0.6078, 0.2182, 0.5925, 0.2186, 0.6078, 0.1644, 0.6232, 0.1645, 0.6232, 0.2186, 0.6078, 0.2182, 0.6232, 0.1645, 0.6385, 0.1647, 0.6385, 0.219, 0.6232, 0.2186, 0.6385, 0.1647, 0.6538, 0.165, 0.6538, 0.2193, 0.6385, 0.219, 0.6538, 0.165, 0.6692, 0.1654, 0.6692, 0.2197, 0.6538, 0.2193, 0.6692, 0.1654, 0.6845, 0.1657, 0.6845, 0.22, 0.6692, 0.2197, 0.6845, 0.1657, 0.6999, 0.166, 0.6999, 0.2204, 0.6845, 0.22, 0.5158, 0.2204, 0.5311, 0.22, 0.5311, 0.2745, 0.5158, 0.2748, 0.5311, 0.22, 0.5464, 0.2197, 0.5464, 0.2741, 0.5311, 0.2745, 0.5464, 0.2197, 0.5618, 0.2193, 0.5618, 0.2738, 0.5464, 0.2741, 0.5618, 0.2193, 0.5771, 0.219, 0.5771, 0.2735, 0.5618, 0.2738, 0.5771, 0.219, 0.5925, 0.2186, 0.5925, 0.2733, 0.5771, 0.2735, 0.5925, 0.2186, 0.6078, 0.2182, 0.6078, 0.2732, 0.5925, 0.2733, 0.6078, 0.2182, 0.6232, 0.2186, 0.6232, 0.2733, 0.6078, 0.2732, 0.6232, 0.2186, 0.6385, 0.219, 0.6385, 0.2735, 0.6232, 0.2733, 0.6385, 0.219, 0.6538, 0.2193, 0.6538, 0.2738, 0.6385, 0.2735, 0.6538, 0.2193, 0.6692, 0.2197, 0.6692, 0.2741, 0.6538, 0.2738, 0.6692, 0.2197, 0.6845, 0.22, 0.6845, 0.2745, 0.6692, 0.2741, 0.6845, 0.22, 0.6999, 0.2204, 0.6999, 0.2748, 0.6845, 0.2745, 0.5158, 0.2748, 0.5311, 0.2745, 0.5311, 0.3291, 0.5158, 0.3291, 0.5311, 0.2745, 0.5464, 0.2741, 0.5464, 0.3288, 0.5311, 0.3291, 0.5464, 0.2741, 0.5618, 0.2738, 0.5618, 0.3285, 0.5464, 0.3288, 0.5618, 0.2738, 0.5771, 0.2735, 0.5771, 0.3283, 0.5618, 0.3285, 0.5771, 0.2735, 0.5925, 0.2733, 0.5925, 0.3281, 0.5771, 0.3283, 0.5925, 0.2733, 0.6078, 0.2732, 0.6078, 0.3281, 0.5925, 0.3281, 0.6078, 0.2732, 0.6232, 0.2733, 0.6232, 0.3281, 0.6078, 0.3281, 0.6232, 0.2733, 0.6385, 0.2735, 0.6385, 0.3283, 0.6232, 0.3281, 0.6385, 0.2735, 0.6538, 0.2738, 0.6538, 0.3285, 0.6385, 0.3283, 0.6538, 0.2738, 0.6692, 0.2741, 0.6692, 0.3288, 0.6538, 0.3285, 0.6692, 0.2741, 0.6845, 0.2745, 0.6845, 0.3291, 0.6692, 0.3288, 0.6845, 0.2745, 0.6999, 0.2748, 0.6999, 0.3291, 0.6845, 0.3291, 0.5158, 0.3291, 0.5311, 0.3291, 0.5311, 0.3835, 0.5158, 0.3835, 0.5311, 0.3291, 0.5464, 0.3288, 0.5464, 0.3835, 0.5311, 0.3835, 0.5464, 0.3288, 0.5618, 0.3285, 0.5618, 0.3833, 0.5464, 0.3835, 0.5618, 0.3285, 0.5771, 0.3283, 0.5771, 0.3832, 0.5618, 0.3833, 0.5771, 0.3283, 0.5925, 0.3281, 0.5925, 0.383, 0.5771, 0.3832, 0.5925, 0.3281, 0.6078, 0.3281, 0.6078, 0.383, 0.5925, 0.383, 0.6078, 0.3281, 0.6232, 0.3281, 0.6232, 0.383, 0.6078, 0.383, 0.6232, 0.3281, 0.6385, 0.3283, 0.6385, 0.3832, 0.6232, 0.383, 0.6385, 0.3283, 0.6538, 0.3285, 0.6538, 0.3833, 0.6385, 0.3832, 0.6538, 0.3285, 0.6692, 0.3288, 0.6692, 0.3835, 0.6538, 0.3833, 0.6692, 0.3288, 0.6845, 0.3291, 0.6845, 0.3835, 0.6692, 0.3835, 0.6845, 0.3291, 0.6999, 0.3291, 0.6999, 0.3835, 0.6845, 0.3835, 0.5158, 0.3835, 0.5311, 0.3835, 0.5311, 0.4379, 0.5158, 0.4379, 0.5311, 0.3835, 0.5464, 0.3835, 0.5464, 0.4379, 0.5311, 0.4379, 0.5464, 0.3835, 0.5618, 0.3833, 0.5618, 0.4379, 0.5464, 0.4379, 0.5618, 0.3833, 0.5771, 0.3832, 0.5771, 0.4379, 0.5618, 0.4379, 0.5771, 0.3832, 0.5925, 0.383, 0.5925, 0.4379, 0.5771, 0.4379, 0.5925, 0.383, 0.6078, 0.383, 0.6078, 0.4379, 0.5925, 0.4379, 0.6078, 0.383, 0.6232, 0.383, 0.6232, 0.4379, 0.6078, 0.4379, 0.6232, 0.383, 0.6385, 0.3832, 0.6385, 0.4379, 0.6232, 0.4379, 0.6385, 0.3832, 0.6538, 0.3833, 0.6538, 0.4379, 0.6385, 0.4379, 0.6538, 0.3833, 0.6692, 0.3835, 0.6692, 0.4379, 0.6538, 0.4379, 0.6692, 0.3835, 0.6845, 0.3835, 0.6845, 0.4379, 0.6692, 0.4379, 0.6845, 0.3835, 0.6999, 0.3835, 0.6999, 0.4379, 0.6845, 0.4379, 0.6504, 0.9038, 0.6206, 0.9038, 0.622, 0.8623, 0.6518, 0.8623, 0.6206, 0.9038, 0.5908, 0.9038, 0.5923, 0.8623, 0.622, 0.8623, 0.5908, 0.9038, 0.561, 0.9038, 0.5628, 0.8625, 0.5923, 0.8623, 0.561, 0.9038, 0.5312, 0.9038, 0.5333, 0.8627, 0.5628, 0.8625, 0.5312, 0.9038, 0.5014, 0.9038, 0.5037, 0.8628, 0.5333, 0.8627, 0.5014, 0.9038, 0.4717, 0.9038, 0.4739, 0.8628, 0.5037, 0.8628, 0.4717, 0.9038, 0.4419, 0.9038, 0.4441, 0.8628, 0.4739, 0.8628, 0.4419, 0.9038, 0.4121, 0.9038, 0.4141, 0.8627, 0.4441, 0.8628, 0.4121, 0.9038, 0.3823, 0.9038, 0.384, 0.8625, 0.4141, 0.8627, 0.3823, 0.9038, 0.3525, 0.9038, 0.3539, 0.8623, 0.384, 0.8625, 0.3525, 0.9038, 0.3227, 0.9038, 0.3241, 0.8623, 0.3539, 0.8623, 0.3227, 0.9038, 0.2929, 0.9038, 0.2943, 0.8623, 0.3241, 0.8623, 0.6518, 0.8623, 0.622, 0.8623, 0.6236, 0.8209, 0.6533, 0.8208, 0.622, 0.8623, 0.5923, 0.8623, 0.5942, 0.8212, 0.6236, 0.8209, 0.5923, 0.8623, 0.5628, 0.8625, 0.5649, 0.8214, 0.5942, 0.8212, 0.5628, 0.8625, 0.5333, 0.8627, 0.5354, 0.8216, 0.5649, 0.8214, 0.5333, 0.8627, 0.5037, 0.8628, 0.5059, 0.8218, 0.5354, 0.8216, 0.5037, 0.8628, 0.4739, 0.8628, 0.4762, 0.8218, 0.5059, 0.8218, 0.4739, 0.8628, 0.4441, 0.8628, 0.4463, 0.8218, 0.4762, 0.8218, 0.4441, 0.8628, 0.4141, 0.8627, 0.4163, 0.8216, 0.4463, 0.8218, 0.4141, 0.8627, 0.384, 0.8625, 0.3861, 0.8214, 0.4163, 0.8216, 0.384, 0.8625, 0.3539, 0.8623, 0.3559, 0.8212, 0.3861, 0.8214, 0.3539, 0.8623, 0.3241, 0.8623, 0.3257, 0.8209, 0.3559, 0.8212, 0.3241, 0.8623, 0.2943, 0.8623, 0.2958, 0.8208, 0.3257, 0.8209, 0.6533, 0.8208, 0.6236, 0.8209, 0.6253, 0.7796, 0.6547, 0.7793, 0.6236, 0.8209, 0.5942, 0.8212, 0.5961, 0.7799, 0.6253, 0.7796, 0.5942, 0.8212, 0.5649, 0.8214, 0.5668, 0.7802, 0.5961, 0.7799, 0.5649, 0.8214, 0.5354, 0.8216, 0.5375, 0.7805, 0.5668, 0.7802, 0.5354, 0.8216, 0.5059, 0.8218, 0.5081, 0.7807, 0.5375, 0.7805, 0.5059, 0.8218, 0.4762, 0.8218, 0.4785, 0.7808, 0.5081, 0.7807, 0.4762, 0.8218, 0.4463, 0.8218, 0.4485, 0.7807, 0.4785, 0.7808, 0.4463, 0.8218, 0.4163, 0.8216, 0.4183, 0.7805, 0.4485, 0.7807, 0.4163, 0.8216, 0.3861, 0.8214, 0.3881, 0.7802, 0.4183, 0.7805, 0.3861, 0.8214, 0.3559, 0.8212, 0.3578, 0.7799, 0.3881, 0.7802, 0.3559, 0.8212, 0.3257, 0.8209, 0.3274, 0.7796, 0.3578, 0.7799, 0.3257, 0.8209, 0.2958, 0.8208, 0.2972, 0.7793, 0.3274, 0.7796, 0.6547, 0.7793, 0.6253, 0.7796, 0.6269, 0.7381, 0.6561, 0.7378, 0.6253, 0.7796, 0.5961, 0.7799, 0.5977, 0.7385, 0.6269, 0.7381, 0.5961, 0.7799, 0.5668, 0.7802, 0.5684, 0.7388, 0.5977, 0.7385, 0.5668, 0.7802, 0.5375, 0.7805, 0.5392, 0.7391, 0.5684, 0.7388, 0.5375, 0.7805, 0.5081, 0.7807, 0.51, 0.7395, 0.5392, 0.7391, 0.5081, 0.7807, 0.4785, 0.7808, 0.4807, 0.7398, 0.51, 0.7395, 0.4785, 0.7808, 0.4485, 0.7807, 0.4504, 0.7395, 0.4807, 0.7398, 0.4485, 0.7807, 0.4183, 0.7805, 0.42, 0.7391, 0.4504, 0.7395, 0.4183, 0.7805, 0.3881, 0.7802, 0.3897, 0.7388, 0.42, 0.7391, 0.3881, 0.7802, 0.3578, 0.7799, 0.3593, 0.7385, 0.3897, 0.7388, 0.3578, 0.7799, 0.3274, 0.7796, 0.329, 0.7381, 0.3593, 0.7385, 0.3274, 0.7796, 0.2972, 0.7793, 0.2986, 0.7378, 0.329, 0.7381, 0.6561, 0.7378, 0.6269, 0.7381, 0.6282, 0.6966, 0.6576, 0.6963, 0.6269, 0.7381, 0.5977, 0.7385, 0.599, 0.6969, 0.6282, 0.6966, 0.5977, 0.7385, 0.5684, 0.7388, 0.5697, 0.6972, 0.599, 0.6969, 0.5684, 0.7388, 0.5392, 0.7391, 0.5404, 0.6975, 0.5697, 0.6972, 0.5392, 0.7391, 0.51, 0.7395, 0.511, 0.6977, 0.5404, 0.6975, 0.51, 0.7395, 0.4807, 0.7398, 0.4813, 0.6978, 0.511, 0.6977, 0.4807, 0.7398, 0.4504, 0.7395, 0.4514, 0.6977, 0.4813, 0.6978, 0.4504, 0.7395, 0.42, 0.7391, 0.4212, 0.6975, 0.4514, 0.6977, 0.42, 0.7391, 0.3897, 0.7388, 0.3909, 0.6972, 0.4212, 0.6975, 0.3897, 0.7388, 0.3593, 0.7385, 0.3606, 0.6969, 0.3909, 0.6972, 0.3593, 0.7385, 0.329, 0.7381, 0.3303, 0.6966, 0.3606, 0.6969, 0.329, 0.7381, 0.2986, 0.7378, 0.3001, 0.6963, 0.3303, 0.6966, 0.6576, 0.6963, 0.6282, 0.6966, 0.6293, 0.6548, 0.659, 0.6548, 0.6282, 0.6966, 0.599, 0.6969, 0.6, 0.6551, 0.6293, 0.6548, 0.599, 0.6969, 0.5697, 0.6972, 0.5706, 0.6554, 0.6, 0.6551, 0.5697, 0.6972, 0.5404, 0.6975, 0.5412, 0.6556, 0.5706, 0.6554, 0.5404, 0.6975, 0.511, 0.6977, 0.5116, 0.6557, 0.5412, 0.6556, 0.511, 0.6977, 0.4813, 0.6978, 0.4819, 0.6558, 0.5116, 0.6557, 0.4813, 0.6978, 0.4514, 0.6977, 0.4521, 0.6557, 0.4819, 0.6558, 0.4514, 0.6977, 0.4212, 0.6975, 0.422, 0.6556, 0.4521, 0.6557, 0.4212, 0.6975, 0.3909, 0.6972, 0.3919, 0.6554, 0.422, 0.6556, 0.3909, 0.6972, 0.3606, 0.6969, 0.3617, 0.6551, 0.3919, 0.6554, 0.3606, 0.6969, 0.3303, 0.6966, 0.3314, 0.6548, 0.3617, 0.6551, 0.3303, 0.6966, 0.3001, 0.6963, 0.3015, 0.6548, 0.3314, 0.6548, 0.659, 0.6548, 0.6293, 0.6548, 0.6307, 0.6133, 0.6604, 0.6133, 0.6293, 0.6548, 0.6, 0.6551, 0.6009, 0.6133, 0.6307, 0.6133, 0.6, 0.6551, 0.5706, 0.6554, 0.5714, 0.6135, 0.6009, 0.6133, 0.5706, 0.6554, 0.5412, 0.6556, 0.5419, 0.6136, 0.5714, 0.6135, 0.5412, 0.6556, 0.5116, 0.6557, 0.5123, 0.6138, 0.5419, 0.6136, 0.5116, 0.6557, 0.4819, 0.6558, 0.4825, 0.6138, 0.5123, 0.6138, 0.4819, 0.6558, 0.4521, 0.6557, 0.4527, 0.6138, 0.4825, 0.6138, 0.4521, 0.6557, 0.422, 0.6556, 0.4227, 0.6136, 0.4527, 0.6138, 0.422, 0.6556, 0.3919, 0.6554, 0.3927, 0.6135, 0.4227, 0.6136, 0.3919, 0.6554, 0.3617, 0.6551, 0.3625, 0.6133, 0.3927, 0.6135, 0.3617, 0.6551, 0.3314, 0.6548, 0.3327, 0.6133, 0.3625, 0.6133, 0.3314, 0.6548, 0.3015, 0.6548, 0.303, 0.6133, 0.3327, 0.6133, 0.6604, 0.6133, 0.6307, 0.6133, 0.6321, 0.5718, 0.6619, 0.5718, 0.6307, 0.6133, 0.6009, 0.6133, 0.6023, 0.5718, 0.6321, 0.5718, 0.6009, 0.6133, 0.5714, 0.6135, 0.5725, 0.5718, 0.6023, 0.5718, 0.5714, 0.6135, 0.5419, 0.6136, 0.5427, 0.5718, 0.5725, 0.5718, 0.5419, 0.6136, 0.5123, 0.6138, 0.5129, 0.5718, 0.5427, 0.5718, 0.5123, 0.6138, 0.4825, 0.6138, 0.4831, 0.5718, 0.5129, 0.5718, 0.4825, 0.6138, 0.4527, 0.6138, 0.4533, 0.5718, 0.4831, 0.5718, 0.4527, 0.6138, 0.4227, 0.6136, 0.4236, 0.5718, 0.4533, 0.5718, 0.4227, 0.6136, 0.3927, 0.6135, 0.3938, 0.5718, 0.4236, 0.5718, 0.3927, 0.6135, 0.3625, 0.6133, 0.364, 0.5718, 0.3938, 0.5718, 0.3625, 0.6133, 0.3327, 0.6133, 0.3342, 0.5718, 0.364, 0.5718, 0.3327, 0.6133, 0.303, 0.6133, 0.3044, 0.5718, 0.3342, 0.5718, 0.9978, 0.6108, 0.9978, 0.6406, 0.9563, 0.6421, 0.9563, 0.6123, 0.9978, 0.6406, 0.9978, 0.6704, 0.9563, 0.6719, 0.9563, 0.6421, 0.9978, 0.6704, 0.9978, 0.7002, 0.9565, 0.702, 0.9563, 0.6719, 0.9978, 0.7002, 0.9978, 0.73, 0.9567, 0.732, 0.9565, 0.702, 0.9978, 0.73, 0.9978, 0.7598, 0.9568, 0.762, 0.9567, 0.732, 0.9978, 0.7598, 0.9978, 0.7896, 0.9568, 0.7919, 0.9568, 0.762, 0.9978, 0.7896, 0.9978, 0.8194, 0.9568, 0.8216, 0.9568, 0.7919, 0.9978, 0.8194, 0.9978, 0.8492, 0.9567, 0.8512, 0.9568, 0.8216, 0.9978, 0.8492, 0.9978, 0.879, 0.9565, 0.8807, 0.9567, 0.8512, 0.9978, 0.879, 0.9978, 0.9088, 0.9563, 0.9102, 0.9565, 0.8807, 0.9978, 0.9088, 0.9978, 0.9386, 0.9563, 0.94, 0.9563, 0.9102, 0.9978, 0.9386, 0.9978, 0.9683, 0.9563, 0.9698, 0.9563, 0.94, 0.9563, 0.6123, 0.9563, 0.6421, 0.9149, 0.6436, 0.9148, 0.6137, 0.9563, 0.6421, 0.9563, 0.6719, 0.9151, 0.6739, 0.9149, 0.6436, 0.9563, 0.6719, 0.9565, 0.702, 0.9154, 0.7041, 0.9151, 0.6739, 0.9565, 0.702, 0.9567, 0.732, 0.9156, 0.7342, 0.9154, 0.7041, 0.9567, 0.732, 0.9568, 0.762, 0.9158, 0.7643, 0.9156, 0.7342, 0.9568, 0.762, 0.9568, 0.7919, 0.9158, 0.7941, 0.9158, 0.7643, 0.9568, 0.7919, 0.9568, 0.8216, 0.9158, 0.8238, 0.9158, 0.7941, 0.9568, 0.8216, 0.9567, 0.8512, 0.9156, 0.8534, 0.9158, 0.8238, 0.9567, 0.8512, 0.9565, 0.8807, 0.9154, 0.8828, 0.9156, 0.8534, 0.9565, 0.8807, 0.9563, 0.9102, 0.9151, 0.9122, 0.9154, 0.8828, 0.9563, 0.9102, 0.9563, 0.94, 0.9149, 0.9415, 0.9151, 0.9122, 0.9563, 0.94, 0.9563, 0.9698, 0.9148, 0.9712, 0.9149, 0.9415, 0.9148, 0.6137, 0.9149, 0.6436, 0.8736, 0.6454, 0.8733, 0.6152, 0.9149, 0.6436, 0.9151, 0.6739, 0.8739, 0.6757, 0.8736, 0.6454, 0.9151, 0.6739, 0.9154, 0.7041, 0.8742, 0.706, 0.8739, 0.6757, 0.9154, 0.7041, 0.9156, 0.7342, 0.8745, 0.7363, 0.8742, 0.706, 0.9156, 0.7342, 0.9158, 0.7643, 0.8747, 0.7664, 0.8745, 0.7363, 0.9158, 0.7643, 0.9158, 0.7941, 0.8748, 0.7964, 0.8747, 0.7664, 0.9158, 0.7941, 0.9158, 0.8238, 0.8747, 0.826, 0.8748, 0.7964, 0.9158, 0.8238, 0.9156, 0.8534, 0.8745, 0.8554, 0.8747, 0.826, 0.9156, 0.8534, 0.9154, 0.8828, 0.8742, 0.8847, 0.8745, 0.8554, 0.9154, 0.8828, 0.9151, 0.9122, 0.8739, 0.914, 0.8742, 0.8847, 0.9151, 0.9122, 0.9149, 0.9415, 0.8736, 0.9433, 0.8739, 0.914, 0.9149, 0.9415, 0.9148, 0.9712, 0.8733, 0.9726, 0.8736, 0.9433, 0.8733, 0.6152, 0.8736, 0.6454, 0.8321, 0.6469, 0.8318, 0.6166, 0.8736, 0.6454, 0.8739, 0.6757, 0.8325, 0.6773, 0.8321, 0.6469, 0.8739, 0.6757, 0.8742, 0.706, 0.8328, 0.7076, 0.8325, 0.6773, 0.8742, 0.706, 0.8745, 0.7363, 0.8331, 0.738, 0.8328, 0.7076, 0.8745, 0.7363, 0.8747, 0.7664, 0.8335, 0.7683, 0.8331, 0.738, 0.8747, 0.7664, 0.8748, 0.7964, 0.8338, 0.7987, 0.8335, 0.7683, 0.8748, 0.7964, 0.8747, 0.826, 0.8335, 0.8279, 0.8338, 0.7987, 0.8747, 0.826, 0.8745, 0.8554, 0.8331, 0.8571, 0.8335, 0.8279, 0.8745, 0.8554, 0.8742, 0.8847, 0.8328, 0.8864, 0.8331, 0.8571, 0.8742, 0.8847, 0.8739, 0.914, 0.8325, 0.9156, 0.8328, 0.8864, 0.8739, 0.914, 0.8736, 0.9433, 0.8321, 0.9448, 0.8325, 0.9156, 0.8736, 0.9433, 0.8733, 0.9726, 0.8318, 0.9741, 0.8321, 0.9448, 0.8318, 0.6166, 0.8321, 0.6469, 0.7905, 0.6482, 0.7903, 0.618, 0.8321, 0.6469, 0.8325, 0.6773, 0.7909, 0.6786, 0.7905, 0.6482, 0.8325, 0.6773, 0.8328, 0.7076, 0.7912, 0.7089, 0.7909, 0.6786, 0.8328, 0.7076, 0.8331, 0.738, 0.7915, 0.7391, 0.7912, 0.7089, 0.8331, 0.738, 0.8335, 0.7683, 0.7917, 0.7693, 0.7915, 0.7391, 0.8335, 0.7683, 0.8338, 0.7987, 0.7918, 0.7993, 0.7917, 0.7693, 0.8338, 0.7987, 0.8335, 0.8279, 0.7917, 0.8289, 0.7918, 0.7993, 0.8335, 0.8279, 0.8331, 0.8571, 0.7915, 0.8583, 0.7917, 0.8289, 0.8331, 0.8571, 0.8328, 0.8864, 0.7912, 0.8876, 0.7915, 0.8583, 0.8328, 0.8864, 0.8325, 0.9156, 0.7909, 0.9169, 0.7912, 0.8876, 0.8325, 0.9156, 0.8321, 0.9448, 0.7905, 0.9462, 0.7909, 0.9169, 0.8321, 0.9448, 0.8318, 0.9741, 0.7903, 0.9755, 0.7905, 0.9462, 0.7903, 0.618, 0.7905, 0.6482, 0.7488, 0.6493, 0.7488, 0.6195, 0.7905, 0.6482, 0.7909, 0.6786, 0.7491, 0.6796, 0.7488, 0.6493, 0.7909, 0.6786, 0.7912, 0.7089, 0.7494, 0.7098, 0.7491, 0.6796, 0.7912, 0.7089, 0.7915, 0.7391, 0.7496, 0.74, 0.7494, 0.7098, 0.7915, 0.7391, 0.7917, 0.7693, 0.7497, 0.77, 0.7496, 0.74, 0.7917, 0.7693, 0.7918, 0.7993, 0.7498, 0.7999, 0.7497, 0.77, 0.7918, 0.7993, 0.7917, 0.8289, 0.7497, 0.8296, 0.7498, 0.7999, 0.7917, 0.8289, 0.7915, 0.8583, 0.7496, 0.8591, 0.7497, 0.8296, 0.7915, 0.8583, 0.7912, 0.8876, 0.7494, 0.8886, 0.7496, 0.8591, 0.7912, 0.8876, 0.7909, 0.9169, 0.7491, 0.9179, 0.7494, 0.8886, 0.7909, 0.9169, 0.7905, 0.9462, 0.7488, 0.9473, 0.7491, 0.9179, 0.7905, 0.9462, 0.7903, 0.9755, 0.7488, 0.977, 0.7488, 0.9473, 0.7488, 0.6195, 0.7488, 0.6493, 0.7073, 0.6507, 0.7073, 0.6209, 0.7488, 0.6493, 0.7491, 0.6796, 0.7073, 0.6805, 0.7073, 0.6507, 0.7491, 0.6796, 0.7494, 0.7098, 0.7075, 0.7106, 0.7073, 0.6805, 0.7494, 0.7098, 0.7496, 0.74, 0.7076, 0.7407, 0.7075, 0.7106, 0.7496, 0.74, 0.7497, 0.77, 0.7077, 0.7706, 0.7076, 0.7407, 0.7497, 0.77, 0.7498, 0.7999, 0.7078, 0.8005, 0.7077, 0.7706, 0.7498, 0.7999, 0.7497, 0.8296, 0.7077, 0.8302, 0.7078, 0.8005, 0.7497, 0.8296, 0.7496, 0.8591, 0.7076, 0.8598, 0.7077, 0.8302, 0.7496, 0.8591, 0.7494, 0.8886, 0.7075, 0.8893, 0.7076, 0.8598, 0.7494, 0.8886, 0.7491, 0.9179, 0.7073, 0.9188, 0.7075, 0.8893, 0.7491, 0.9179, 0.7488, 0.9473, 0.7073, 0.9486, 0.7073, 0.9188, 0.7488, 0.9473, 0.7488, 0.977, 0.7073, 0.9784, 0.7073, 0.9486, 0.7073, 0.6209, 0.7073, 0.6507, 0.6658, 0.6521, 0.6658, 0.6223, 0.7073, 0.6507, 0.7073, 0.6805, 0.6658, 0.6819, 0.6658, 0.6521, 0.7073, 0.6805, 0.7075, 0.7106, 0.6658, 0.7117, 0.6658, 0.6819, 0.7075, 0.7106, 0.7076, 0.7407, 0.6658, 0.7415, 0.6658, 0.7117, 0.7076, 0.7407, 0.7077, 0.7706, 0.6658, 0.7713, 0.6658, 0.7415, 0.7077, 0.7706, 0.7078, 0.8005, 0.6658, 0.8011, 0.6658, 0.7713, 0.7078, 0.8005, 0.7077, 0.8302, 0.6658, 0.8309, 0.6658, 0.8011, 0.7077, 0.8302, 0.7076, 0.8598, 0.6658, 0.8607, 0.6658, 0.8309, 0.7076, 0.8598, 0.7075, 0.8893, 0.6658, 0.8904, 0.6658, 0.8607, 0.7075, 0.8893, 0.7073, 0.9188, 0.6658, 0.9202, 0.6658, 0.8904, 0.7073, 0.9188, 0.7073, 0.9486, 0.6658, 0.95, 0.6658, 0.9202, 0.7073, 0.9486, 0.7073, 0.9784, 0.6658, 0.9798, 0.6658, 0.95, 0.2998, 0.5437, 0.2998, 0.5505, 0.295, 0.5471, 0.2998, 0.5591, 0.2998, 0.5659, 0.295, 0.5625, 0.6891, 0.5107, 0.6939, 0.5141, 0.6891, 0.5175, 0.2988, 0.531, 0.2988, 0.5369, 0.294, 0.5323, 0.6891, 0.5437, 0.6939, 0.5471, 0.6891, 0.5505, 0.6891, 0.5659, 0.6891, 0.5591, 0.6939, 0.5625, 0.2998, 0.5107, 0.2998, 0.5175, 0.295, 0.5141, 0.6881, 0.531, 0.6929, 0.5323, 0.6881, 0.5369, 0.5217, 0.4599, 0.5183, 0.4565, 0.5217, 0.4531, 0.5251, 0.4565, 0.5183, 0.4497, 0.5217, 0.4463, 0.5251, 0.4497, 0.5217, 0.4531, 0.5285, 0.4463, 0.5319, 0.4497, 0.5285, 0.4531, 0.5251, 0.4497, 0.5319, 0.4565, 0.5285, 0.4599, 0.5251, 0.4565, 0.5285, 0.4531, 0.2998, 0.5107, 0.6891, 0.5107, 0.6891, 0.5175, 0.2998, 0.5175, 0.2988, 0.531, 0.6881, 0.531, 0.6881, 0.5369, 0.2988, 0.5369, 0.5217, 0.4731, 0.5251, 0.4765, 0.5217, 0.4799, 0.5183, 0.4765, 0.5319, 0.4765, 0.5285, 0.4799, 0.5251, 0.4765, 0.5285, 0.4731, 0.5183, 0.4697, 0.5217, 0.4663, 0.5251, 0.4697, 0.5217, 0.4731, 0.5285, 0.4663, 0.5319, 0.4697, 0.5285, 0.4731, 0.5251, 0.4697, 0.2998, 0.5437, 0.6891, 0.5437, 0.6891, 0.5505, 0.2998, 0.5505, 0.6891, 0.5659, 0.2998, 0.5659, 0.2998, 0.5591, 0.6891, 0.5591, 0.6891, 0.5107, 0.2998, 0.5107, 0.2998, 0.5073, 0.6891, 0.5073, 0.5217, 0.4531, 0.5251, 0.4497, 0.5285, 0.4531, 0.5251, 0.4565, 0.6891, 0.5505, 0.6891, 0.5539, 0.2998, 0.5539, 0.2998, 0.5505, 0.6881, 0.531, 0.2988, 0.531, 0.2988, 0.5264, 0.6881, 0.5264, 0.6891, 0.5175, 0.6891, 0.5209, 0.2998, 0.5209, 0.2998, 0.5175, 0.5251, 0.4765, 0.5217, 0.4731, 0.5251, 0.4697, 0.5285, 0.4731, 0.002547, 0.7389, 0.002547, 0.6775, 0.03847, 0.6775, 0.03847, 0.7389, 0.002547, 0.6775, 0.002547, 0.6161, 0.03847, 0.6161, 0.03847, 0.6775, 0.002547, 0.6161, 0.002547, 0.5548, 0.03843, 0.5548, 0.03847, 0.6161, 0.002547, 0.5548, 0.002547, 0.4934, 0.03839, 0.4934, 0.03843, 0.5548, 0.002547, 0.4934, 0.002547, 0.432, 0.03837, 0.432, 0.03839, 0.4934, 0.002547, 0.432, 0.002547, 0.3706, 0.03836, 0.3706, 0.03837, 0.432, 0.002547, 0.3706, 0.002547, 0.3093, 0.03837, 0.3093, 0.03836, 0.3706, 0.002547, 0.3093, 0.002547, 0.2479, 0.03839, 0.2479, 0.03837, 0.3093, 0.002547, 0.2479, 0.002547, 0.1865, 0.03843, 0.1865, 0.03839, 0.2479, 0.002547, 0.1865, 0.002547, 0.1252, 0.03847, 0.1252, 0.03843, 0.1865, 0.002547, 0.1252, 0.002547, 0.0638, 0.03847, 0.0638, 0.03847, 0.1252, 0.002547, 0.0638, 0.002547, 0.002428, 0.03847, 0.002428, 0.03847, 0.0638, 0.03847, 0.7389, 0.03847, 0.6775, 0.07438, 0.6775, 0.0744, 0.7389, 0.03847, 0.6775, 0.03847, 0.6161, 0.07432, 0.6161, 0.07438, 0.6775, 0.03847, 0.6161, 0.03843, 0.5548, 0.07427, 0.5548, 0.07432, 0.6161, 0.03843, 0.5548, 0.03839, 0.4934, 0.07422, 0.4934, 0.07427, 0.5548, 0.03839, 0.4934, 0.03837, 0.432, 0.07419, 0.432, 0.07422, 0.4934, 0.03837, 0.432, 0.03836, 0.3706, 0.07418, 0.3706, 0.07419, 0.432, 0.03836, 0.3706, 0.03837, 0.3093, 0.07419, 0.3093, 0.07418, 0.3706, 0.03837, 0.3093, 0.03839, 0.2479, 0.07422, 0.2479, 0.07419, 0.3093, 0.03839, 0.2479, 0.03843, 0.1865, 0.07427, 0.1865, 0.07422, 0.2479, 0.03843, 0.1865, 0.03847, 0.1252, 0.07432, 0.1252, 0.07427, 0.1865, 0.03847, 0.1252, 0.03847, 0.0638, 0.07438, 0.0638, 0.07432, 0.1252, 0.03847, 0.0638, 0.03847, 0.002428, 0.0744, 0.002428, 0.07438, 0.0638, 0.0744, 0.7389, 0.07438, 0.6775, 0.1103, 0.6775, 0.1103, 0.7389, 0.07438, 0.6775, 0.07432, 0.6161, 0.1102, 0.6161, 0.1103, 0.6775, 0.07432, 0.6161, 0.07427, 0.5548, 0.1101, 0.5548, 0.1102, 0.6161, 0.07427, 0.5548, 0.07422, 0.4934, 0.1101, 0.4934, 0.1101, 0.5548, 0.07422, 0.4934, 0.07419, 0.432, 0.11, 0.432, 0.1101, 0.4934, 0.07419, 0.432, 0.07418, 0.3706, 0.11, 0.3706, 0.11, 0.432, 0.07418, 0.3706, 0.07419, 0.3093, 0.11, 0.3093, 0.11, 0.3706, 0.07419, 0.3093, 0.07422, 0.2479, 0.1101, 0.2479, 0.11, 0.3093, 0.07422, 0.2479, 0.07427, 0.1865, 0.1101, 0.1865, 0.1101, 0.2479, 0.07427, 0.1865, 0.07432, 0.1252, 0.1102, 0.1252, 0.1101, 0.1865, 0.07432, 0.1252, 0.07438, 0.0638, 0.1103, 0.0638, 0.1102, 0.1252, 0.07438, 0.0638, 0.0744, 0.002428, 0.1103, 0.002428, 0.1103, 0.0638, 0.1103, 0.7389, 0.1103, 0.6775, 0.1462, 0.6775, 0.1462, 0.7389, 0.1103, 0.6775, 0.1102, 0.6161, 0.1461, 0.6161, 0.1462, 0.6775, 0.1102, 0.6161, 0.1101, 0.5548, 0.146, 0.5548, 0.1461, 0.6161, 0.1101, 0.5548, 0.1101, 0.4934, 0.146, 0.4934, 0.146, 0.5548, 0.1101, 0.4934, 0.11, 0.432, 0.1459, 0.432, 0.146, 0.4934, 0.11, 0.432, 0.11, 0.3706, 0.1458, 0.3706, 0.1459, 0.432, 0.11, 0.3706, 0.11, 0.3093, 0.1459, 0.3093, 0.1458, 0.3706, 0.11, 0.3093, 0.1101, 0.2479, 0.146, 0.2479, 0.1459, 0.3093, 0.1101, 0.2479, 0.1101, 0.1865, 0.146, 0.1865, 0.146, 0.2479, 0.1101, 0.1865, 0.1102, 0.1252, 0.1461, 0.1252, 0.146, 0.1865, 0.1102, 0.1252, 0.1103, 0.0638, 0.1462, 0.0638, 0.1461, 0.1252, 0.1103, 0.0638, 0.1103, 0.002428, 0.1462, 0.002428, 0.1462, 0.0638, 0.1462, 0.7389, 0.1462, 0.6775, 0.1821, 0.6775, 0.1822, 0.7389, 0.1462, 0.6775, 0.1461, 0.6161, 0.182, 0.6161, 0.1821, 0.6775, 0.1461, 0.6161, 0.146, 0.5548, 0.182, 0.5548, 0.182, 0.6161, 0.146, 0.5548, 0.146, 0.4934, 0.1819, 0.4934, 0.182, 0.5548, 0.146, 0.4934, 0.1459, 0.432, 0.1819, 0.432, 0.1819, 0.4934, 0.1459, 0.432, 0.1458, 0.3706, 0.1818, 0.3706, 0.1819, 0.432, 0.1458, 0.3706, 0.1459, 0.3093, 0.1819, 0.3093, 0.1818, 0.3706, 0.1459, 0.3093, 0.146, 0.2479, 0.1819, 0.2479, 0.1819, 0.3093, 0.146, 0.2479, 0.146, 0.1865, 0.182, 0.1865, 0.1819, 0.2479, 0.146, 0.1865, 0.1461, 0.1252, 0.182, 0.1252, 0.182, 0.1865, 0.1461, 0.1252, 0.1462, 0.0638, 0.1821, 0.0638, 0.182, 0.1252, 0.1462, 0.0638, 0.1462, 0.002428, 0.1822, 0.002428, 0.1821, 0.0638, 0.1822, 0.7389, 0.1821, 0.6775, 0.2181, 0.6775, 0.2181, 0.7389, 0.1821, 0.6775, 0.182, 0.6161, 0.218, 0.6161, 0.2181, 0.6775, 0.182, 0.6161, 0.182, 0.5548, 0.218, 0.5548, 0.218, 0.6161, 0.182, 0.5548, 0.1819, 0.4934, 0.2179, 0.4934, 0.218, 0.5548, 0.1819, 0.4934, 0.1819, 0.432, 0.2179, 0.432, 0.2179, 0.4934, 0.1819, 0.432, 0.1818, 0.3706, 0.2179, 0.3706, 0.2179, 0.432, 0.1818, 0.3706, 0.1819, 0.3093, 0.2179, 0.3093, 0.2179, 0.3706, 0.1819, 0.3093, 0.1819, 0.2479, 0.2179, 0.2479, 0.2179, 0.3093, 0.1819, 0.2479, 0.182, 0.1865, 0.218, 0.1865, 0.2179, 0.2479, 0.182, 0.1865, 0.182, 0.1252, 0.218, 0.1252, 0.218, 0.1865, 0.182, 0.1252, 0.1821, 0.0638, 0.2181, 0.0638, 0.218, 0.1252, 0.1821, 0.0638, 0.1822, 0.002428, 0.2181, 0.002428, 0.2181, 0.0638, 0.2181, 0.7389, 0.2181, 0.6775, 0.254, 0.6775, 0.254, 0.7389, 0.2181, 0.6775, 0.218, 0.6161, 0.254, 0.6161, 0.254, 0.6775, 0.218, 0.6161, 0.218, 0.5548, 0.254, 0.5548, 0.254, 0.6161, 0.218, 0.5548, 0.2179, 0.4934, 0.2539, 0.4934, 0.254, 0.5548, 0.2179, 0.4934, 0.2179, 0.432, 0.2539, 0.432, 0.2539, 0.4934, 0.2179, 0.432, 0.2179, 0.3706, 0.2539, 0.3706, 0.2539, 0.432, 0.2179, 0.3706, 0.2179, 0.3093, 0.2539, 0.3093, 0.2539, 0.3706, 0.2179, 0.3093, 0.2179, 0.2479, 0.2539, 0.2479, 0.2539, 0.3093, 0.2179, 0.2479, 0.218, 0.1865, 0.254, 0.1865, 0.2539, 0.2479, 0.218, 0.1865, 0.218, 0.1252, 0.254, 0.1252, 0.254, 0.1865, 0.218, 0.1252, 0.2181, 0.0638, 0.254, 0.0638, 0.254, 0.1252, 0.2181, 0.0638, 0.2181, 0.002428, 0.254, 0.002428, 0.254, 0.0638, 0.254, 0.7389, 0.254, 0.6775, 0.2899, 0.6775, 0.2899, 0.7389, 0.254, 0.6775, 0.254, 0.6161, 0.2899, 0.6161, 0.2899, 0.6775, 0.254, 0.6161, 0.254, 0.5548, 0.2899, 0.5548, 0.2899, 0.6161, 0.254, 0.5548, 0.2539, 0.4934, 0.2899, 0.4934, 0.2899, 0.5548, 0.2539, 0.4934, 0.2539, 0.432, 0.2899, 0.432, 0.2899, 0.4934, 0.2539, 0.432, 0.2539, 0.3706, 0.2899, 0.3706, 0.2899, 0.432, 0.2539, 0.3706, 0.2539, 0.3093, 0.2899, 0.3093, 0.2899, 0.3706, 0.2539, 0.3093, 0.2539, 0.2479, 0.2899, 0.2479, 0.2899, 0.3093, 0.2539, 0.2479, 0.254, 0.1865, 0.2899, 0.1865, 0.2899, 0.2479, 0.254, 0.1865, 0.254, 0.1252, 0.2899, 0.1252, 0.2899, 0.1865, 0.254, 0.1252, 0.254, 0.0638, 0.2899, 0.0638, 0.2899, 0.1252, 0.254, 0.0638, 0.254, 0.002428, 0.2899, 0.002428, 0.2899, 0.0638, 0.2968, 0.01143, 0.3055, 0.01068, 0.3055, 0.07199, 0.2968, 0.07274, 0.3055, 0.01068, 0.3142, 0.00993, 0.3142, 0.07124, 0.3055, 0.07199, 0.3142, 0.00993, 0.3229, 0.009179, 0.3223, 0.07035, 0.3142, 0.07124, 0.3229, 0.009179, 0.3315, 0.008427, 0.3304, 0.06949, 0.3223, 0.07035, 0.3315, 0.008427, 0.3402, 0.007675, 0.3388, 0.06867, 0.3304, 0.06949, 0.3402, 0.007675, 0.3489, 0.006924, 0.3474, 0.06789, 0.3388, 0.06867, 0.3489, 0.006924, 0.3576, 0.006172, 0.3561, 0.06717, 0.3474, 0.06789, 0.3576, 0.006172, 0.3662, 0.005421, 0.3651, 0.06649, 0.3561, 0.06717, 0.3662, 0.005421, 0.3749, 0.004669, 0.3743, 0.06585, 0.3651, 0.06649, 0.3749, 0.004669, 0.3836, 0.003918, 0.3836, 0.06523, 0.3743, 0.06585, 0.3836, 0.003918, 0.3923, 0.003166, 0.3923, 0.06448, 0.3836, 0.06523, 0.3923, 0.003166, 0.4009, 0.002414, 0.4009, 0.06372, 0.3923, 0.06448, 0.2968, 0.07274, 0.3055, 0.07199, 0.3053, 0.1333, 0.2968, 0.1341, 0.3055, 0.07199, 0.3142, 0.07124, 0.3132, 0.1323, 0.3053, 0.1333, 0.3142, 0.07124, 0.3223, 0.07035, 0.3211, 0.1314, 0.3132, 0.1323, 0.3223, 0.07035, 0.3304, 0.06949, 0.3291, 0.1305, 0.3211, 0.1314, 0.3304, 0.06949, 0.3388, 0.06867, 0.3373, 0.1297, 0.3291, 0.1305, 0.3388, 0.06867, 0.3474, 0.06789, 0.3458, 0.1289, 0.3373, 0.1297, 0.3474, 0.06789, 0.3561, 0.06717, 0.3547, 0.1282, 0.3458, 0.1289, 0.3561, 0.06717, 0.3651, 0.06649, 0.3638, 0.1275, 0.3547, 0.1282, 0.3651, 0.06649, 0.3743, 0.06585, 0.3731, 0.1269, 0.3638, 0.1275, 0.3743, 0.06585, 0.3836, 0.06523, 0.3826, 0.1263, 0.3731, 0.1269, 0.3836, 0.06523, 0.3923, 0.06448, 0.3921, 0.1257, 0.3826, 0.1263, 0.3923, 0.06448, 0.4009, 0.06372, 0.4009, 0.125, 0.3921, 0.1257, 0.2968, 0.1341, 0.3053, 0.1333, 0.3047, 0.1944, 0.2968, 0.1954, 0.3053, 0.1333, 0.3132, 0.1323, 0.3124, 0.1935, 0.3047, 0.1944, 0.3132, 0.1323, 0.3211, 0.1314, 0.3202, 0.1925, 0.3124, 0.1935, 0.3211, 0.1314, 0.3291, 0.1305, 0.328, 0.1916, 0.3202, 0.1925, 0.3291, 0.1305, 0.3373, 0.1297, 0.3359, 0.1907, 0.328, 0.1916, 0.3373, 0.1297, 0.3458, 0.1289, 0.3443, 0.1898, 0.3359, 0.1907, 0.3458, 0.1289, 0.3547, 0.1282, 0.3533, 0.1892, 0.3443, 0.1898, 0.3547, 0.1282, 0.3638, 0.1275, 0.3627, 0.1886, 0.3533, 0.1892, 0.3638, 0.1275, 0.3731, 0.1269, 0.3722, 0.188, 0.3627, 0.1886, 0.3731, 0.1269, 0.3826, 0.1263, 0.3818, 0.1875, 0.3722, 0.188, 0.3826, 0.1263, 0.3921, 0.1257, 0.3915, 0.1869, 0.3818, 0.1875, 0.3921, 0.1257, 0.4009, 0.125, 0.4009, 0.1863, 0.3915, 0.1869, 0.2968, 0.1954, 0.3047, 0.1944, 0.3045, 0.2557, 0.2968, 0.2567, 0.3047, 0.1944, 0.3124, 0.1935, 0.3122, 0.2547, 0.3045, 0.2557, 0.3124, 0.1935, 0.3202, 0.1925, 0.3198, 0.2537, 0.3122, 0.2547, 0.3202, 0.1925, 0.328, 0.1916, 0.3275, 0.2528, 0.3198, 0.2537, 0.328, 0.1916, 0.3359, 0.1907, 0.3351, 0.2518, 0.3275, 0.2528, 0.3359, 0.1907, 0.3443, 0.1898, 0.3428, 0.2508, 0.3351, 0.2518, 0.3443, 0.1898, 0.3533, 0.1892, 0.3525, 0.2503, 0.3428, 0.2508, 0.3533, 0.1892, 0.3627, 0.1886, 0.3622, 0.2498, 0.3525, 0.2503, 0.3627, 0.1886, 0.3722, 0.188, 0.3719, 0.2492, 0.3622, 0.2498, 0.3722, 0.188, 0.3818, 0.1875, 0.3815, 0.2487, 0.3719, 0.2492, 0.3818, 0.1875, 0.3915, 0.1869, 0.3912, 0.2482, 0.3815, 0.2487, 0.3915, 0.1869, 0.4009, 0.1863, 0.4009, 0.2477, 0.3912, 0.2482, 0.2968, 0.2567, 0.3045, 0.2557, 0.3047, 0.3171, 0.2968, 0.318, 0.3045, 0.2557, 0.3122, 0.2547, 0.3124, 0.3161, 0.3047, 0.3171, 0.3122, 0.2547, 0.3198, 0.2537, 0.3202, 0.3151, 0.3124, 0.3161, 0.3198, 0.2537, 0.3275, 0.2528, 0.328, 0.3142, 0.3202, 0.3151, 0.3275, 0.2528, 0.3351, 0.2518, 0.3359, 0.3133, 0.328, 0.3142, 0.3351, 0.2518, 0.3428, 0.2508, 0.3443, 0.3125, 0.3359, 0.3133, 0.3428, 0.2508, 0.3525, 0.2503, 0.3533, 0.3118, 0.3443, 0.3125, 0.3525, 0.2503, 0.3622, 0.2498, 0.3627, 0.3112, 0.3533, 0.3118, 0.3622, 0.2498, 0.3719, 0.2492, 0.3722, 0.3106, 0.3627, 0.3112, 0.3719, 0.2492, 0.3815, 0.2487, 0.3818, 0.3101, 0.3722, 0.3106, 0.3815, 0.2487, 0.3912, 0.2482, 0.3915, 0.3095, 0.3818, 0.3101, 0.3912, 0.2482, 0.4009, 0.2477, 0.4009, 0.309, 0.3915, 0.3095, 0.2968, 0.318, 0.3047, 0.3171, 0.3053, 0.3785, 0.2968, 0.3793, 0.3047, 0.3171, 0.3124, 0.3161, 0.3132, 0.3776, 0.3053, 0.3785, 0.3124, 0.3161, 0.3202, 0.3151, 0.3211, 0.3766, 0.3132, 0.3776, 0.3202, 0.3151, 0.328, 0.3142, 0.3291, 0.3757, 0.3211, 0.3766, 0.328, 0.3142, 0.3359, 0.3133, 0.3373, 0.3749, 0.3291, 0.3757, 0.3359, 0.3133, 0.3443, 0.3125, 0.3458, 0.3741, 0.3373, 0.3749, 0.3443, 0.3125, 0.3533, 0.3118, 0.3547, 0.3734, 0.3458, 0.3741, 0.3533, 0.3118, 0.3627, 0.3112, 0.3638, 0.3727, 0.3547, 0.3734, 0.3627, 0.3112, 0.3722, 0.3106, 0.3731, 0.3721, 0.3638, 0.3727, 0.3722, 0.3106, 0.3818, 0.3101, 0.3826, 0.3715, 0.3731, 0.3721, 0.3818, 0.3101, 0.3915, 0.3095, 0.3921, 0.371, 0.3826, 0.3715, 0.3915, 0.3095, 0.4009, 0.309, 0.4009, 0.3703, 0.3921, 0.371, 0.2968, 0.3793, 0.3053, 0.3785, 0.3055, 0.4398, 0.2968, 0.4406, 0.3053, 0.3785, 0.3132, 0.3776, 0.3142, 0.4391, 0.3055, 0.4398, 0.3132, 0.3776, 0.3211, 0.3766, 0.3223, 0.4382, 0.3142, 0.4391, 0.3211, 0.3766, 0.3291, 0.3757, 0.3304, 0.4374, 0.3223, 0.4382, 0.3291, 0.3757, 0.3373, 0.3749, 0.3388, 0.4365, 0.3304, 0.4374, 0.3373, 0.3749, 0.3458, 0.3741, 0.3474, 0.4358, 0.3388, 0.4365, 0.3458, 0.3741, 0.3547, 0.3734, 0.3561, 0.435, 0.3474, 0.4358, 0.3547, 0.3734, 0.3638, 0.3727, 0.3651, 0.4343, 0.3561, 0.435, 0.3638, 0.3727, 0.3731, 0.3721, 0.3743, 0.4337, 0.3651, 0.4343, 0.3731, 0.3721, 0.3826, 0.3715, 0.3836, 0.4331, 0.3743, 0.4337, 0.3826, 0.3715, 0.3921, 0.371, 0.3923, 0.4323, 0.3836, 0.4331, 0.3921, 0.371, 0.4009, 0.3703, 0.4009, 0.4316, 0.3923, 0.4323, 0.2968, 0.4406, 0.3055, 0.4398, 0.3055, 0.5012, 0.2968, 0.5019, 0.3055, 0.4398, 0.3142, 0.4391, 0.3142, 0.5004, 0.3055, 0.5012, 0.3142, 0.4391, 0.3223, 0.4382, 0.3229, 0.4997, 0.3142, 0.5004, 0.3223, 0.4382, 0.3304, 0.4374, 0.3315, 0.4989, 0.3229, 0.4997, 0.3304, 0.4374, 0.3388, 0.4365, 0.3402, 0.4982, 0.3315, 0.4989, 0.3388, 0.4365, 0.3474, 0.4358, 0.3489, 0.4974, 0.3402, 0.4982, 0.3474, 0.4358, 0.3561, 0.435, 0.3576, 0.4966, 0.3489, 0.4974, 0.3561, 0.435, 0.3651, 0.4343, 0.3662, 0.4959, 0.3576, 0.4966, 0.3651, 0.4343, 0.3743, 0.4337, 0.3749, 0.4951, 0.3662, 0.4959, 0.3743, 0.4337, 0.3836, 0.4331, 0.3836, 0.4944, 0.3749, 0.4951, 0.3836, 0.4331, 0.3923, 0.4323, 0.3923, 0.4936, 0.3836, 0.4944, 0.3923, 0.4323, 0.4009, 0.4316, 0.4009, 0.4929, 0.3923, 0.4936, 0.4068, 0.002414, 0.4155, 0.003166, 0.4155, 0.06448, 0.4068, 0.06372, 0.4155, 0.003166, 0.4242, 0.003918, 0.4242, 0.06523, 0.4155, 0.06448, 0.4242, 0.003918, 0.4328, 0.004669, 0.4334, 0.06585, 0.4242, 0.06523, 0.4328, 0.004669, 0.4415, 0.005421, 0.4426, 0.06649, 0.4334, 0.06585, 0.4415, 0.005421, 0.4502, 0.006172, 0.4516, 0.06717, 0.4426, 0.06649, 0.4502, 0.006172, 0.4589, 0.006924, 0.4604, 0.06789, 0.4516, 0.06717, 0.4589, 0.006924, 0.4675, 0.007675, 0.469, 0.06867, 0.4604, 0.06789, 0.4675, 0.007675, 0.4762, 0.008427, 0.4773, 0.06949, 0.469, 0.06867, 0.4762, 0.008427, 0.4849, 0.009179, 0.4855, 0.07035, 0.4773, 0.06949, 0.4849, 0.009179, 0.4936, 0.00993, 0.4936, 0.07124, 0.4855, 0.07035, 0.4936, 0.00993, 0.5022, 0.01068, 0.5022, 0.07199, 0.4936, 0.07124, 0.5022, 0.01068, 0.5109, 0.01143, 0.5109, 0.07274, 0.5022, 0.07199, 0.4068, 0.06372, 0.4155, 0.06448, 0.4157, 0.1257, 0.4068, 0.125, 0.4155, 0.06448, 0.4242, 0.06523, 0.4252, 0.1263, 0.4157, 0.1257, 0.4242, 0.06523, 0.4334, 0.06585, 0.4346, 0.1269, 0.4252, 0.1263, 0.4334, 0.06585, 0.4426, 0.06649, 0.444, 0.1275, 0.4346, 0.1269, 0.4426, 0.06649, 0.4516, 0.06717, 0.4531, 0.1282, 0.444, 0.1275, 0.4516, 0.06717, 0.4604, 0.06789, 0.4619, 0.1289, 0.4531, 0.1282, 0.4604, 0.06789, 0.469, 0.06867, 0.4704, 0.1297, 0.4619, 0.1289, 0.469, 0.06867, 0.4773, 0.06949, 0.4786, 0.1305, 0.4704, 0.1297, 0.4773, 0.06949, 0.4855, 0.07035, 0.4867, 0.1314, 0.4786, 0.1305, 0.4855, 0.07035, 0.4936, 0.07124, 0.4946, 0.1323, 0.4867, 0.1314, 0.4936, 0.07124, 0.5022, 0.07199, 0.5024, 0.1333, 0.4946, 0.1323, 0.5022, 0.07199, 0.5109, 0.07274, 0.5109, 0.1341, 0.5024, 0.1333, 0.4068, 0.125, 0.4157, 0.1257, 0.4163, 0.1869, 0.4068, 0.1863, 0.4157, 0.1257, 0.4252, 0.1263, 0.4259, 0.1875, 0.4163, 0.1869, 0.4252, 0.1263, 0.4346, 0.1269, 0.4355, 0.188, 0.4259, 0.1875, 0.4346, 0.1269, 0.444, 0.1275, 0.4451, 0.1886, 0.4355, 0.188, 0.444, 0.1275, 0.4531, 0.1282, 0.4545, 0.1892, 0.4451, 0.1886, 0.4531, 0.1282, 0.4619, 0.1289, 0.4634, 0.1898, 0.4545, 0.1892, 0.4619, 0.1289, 0.4704, 0.1297, 0.4718, 0.1907, 0.4634, 0.1898, 0.4704, 0.1297, 0.4786, 0.1305, 0.4798, 0.1916, 0.4718, 0.1907, 0.4786, 0.1305, 0.4867, 0.1314, 0.4876, 0.1925, 0.4798, 0.1916, 0.4867, 0.1314, 0.4946, 0.1323, 0.4953, 0.1935, 0.4876, 0.1925, 0.4946, 0.1323, 0.5024, 0.1333, 0.503, 0.1944, 0.4953, 0.1935, 0.5024, 0.1333, 0.5109, 0.1341, 0.5109, 0.1954, 0.503, 0.1944, 0.4068, 0.1863, 0.4163, 0.1869, 0.4165, 0.2482, 0.4068, 0.2477, 0.4163, 0.1869, 0.4259, 0.1875, 0.4262, 0.2487, 0.4165, 0.2482, 0.4259, 0.1875, 0.4355, 0.188, 0.4359, 0.2492, 0.4262, 0.2487, 0.4355, 0.188, 0.4451, 0.1886, 0.4456, 0.2498, 0.4359, 0.2492, 0.4451, 0.1886, 0.4545, 0.1892, 0.4553, 0.2503, 0.4456, 0.2498, 0.4545, 0.1892, 0.4634, 0.1898, 0.465, 0.2508, 0.4553, 0.2503, 0.4634, 0.1898, 0.4718, 0.1907, 0.4726, 0.2518, 0.465, 0.2508, 0.4718, 0.1907, 0.4798, 0.1916, 0.4803, 0.2528, 0.4726, 0.2518, 0.4798, 0.1916, 0.4876, 0.1925, 0.4879, 0.2537, 0.4803, 0.2528, 0.4876, 0.1925, 0.4953, 0.1935, 0.4956, 0.2547, 0.4879, 0.2537, 0.4953, 0.1935, 0.503, 0.1944, 0.5033, 0.2557, 0.4956, 0.2547, 0.503, 0.1944, 0.5109, 0.1954, 0.5109, 0.2567, 0.5033, 0.2557, 0.4068, 0.2477, 0.4165, 0.2482, 0.4163, 0.3095, 0.4068, 0.309, 0.4165, 0.2482, 0.4262, 0.2487, 0.4259, 0.3101, 0.4163, 0.3095, 0.4262, 0.2487, 0.4359, 0.2492, 0.4355, 0.3106, 0.4259, 0.3101, 0.4359, 0.2492, 0.4456, 0.2498, 0.4451, 0.3112, 0.4355, 0.3106, 0.4456, 0.2498, 0.4553, 0.2503, 0.4545, 0.3118, 0.4451, 0.3112, 0.4553, 0.2503, 0.465, 0.2508, 0.4634, 0.3125, 0.4545, 0.3118, 0.465, 0.2508, 0.4726, 0.2518, 0.4718, 0.3133, 0.4634, 0.3125, 0.4726, 0.2518, 0.4803, 0.2528, 0.4798, 0.3142, 0.4718, 0.3133, 0.4803, 0.2528, 0.4879, 0.2537, 0.4876, 0.3151, 0.4798, 0.3142, 0.4879, 0.2537, 0.4956, 0.2547, 0.4953, 0.3161, 0.4876, 0.3151, 0.4956, 0.2547, 0.5033, 0.2557, 0.503, 0.3171, 0.4953, 0.3161, 0.5033, 0.2557, 0.5109, 0.2567, 0.5109, 0.318, 0.503, 0.3171, 0.4068, 0.309, 0.4163, 0.3095, 0.4157, 0.371, 0.4068, 0.3703, 0.4163, 0.3095, 0.4259, 0.3101, 0.4252, 0.3715, 0.4157, 0.371, 0.4259, 0.3101, 0.4355, 0.3106, 0.4346, 0.3721, 0.4252, 0.3715, 0.4355, 0.3106, 0.4451, 0.3112, 0.444, 0.3727, 0.4346, 0.3721, 0.4451, 0.3112, 0.4545, 0.3118, 0.4531, 0.3734, 0.444, 0.3727, 0.4545, 0.3118, 0.4634, 0.3125, 0.4619, 0.3741, 0.4531, 0.3734, 0.4634, 0.3125, 0.4718, 0.3133, 0.4704, 0.3749, 0.4619, 0.3741, 0.4718, 0.3133, 0.4798, 0.3142, 0.4786, 0.3757, 0.4704, 0.3749, 0.4798, 0.3142, 0.4876, 0.3151, 0.4867, 0.3766, 0.4786, 0.3757, 0.4876, 0.3151, 0.4953, 0.3161, 0.4946, 0.3776, 0.4867, 0.3766, 0.4953, 0.3161, 0.503, 0.3171, 0.5024, 0.3785, 0.4946, 0.3776, 0.503, 0.3171, 0.5109, 0.318, 0.5109, 0.3793, 0.5024, 0.3785, 0.4068, 0.3703, 0.4157, 0.371, 0.4155, 0.4323, 0.4068, 0.4316, 0.4157, 0.371, 0.4252, 0.3715, 0.4242, 0.4331, 0.4155, 0.4323, 0.4252, 0.3715, 0.4346, 0.3721, 0.4334, 0.4337, 0.4242, 0.4331, 0.4346, 0.3721, 0.444, 0.3727, 0.4426, 0.4343, 0.4334, 0.4337, 0.444, 0.3727, 0.4531, 0.3734, 0.4516, 0.435, 0.4426, 0.4343, 0.4531, 0.3734, 0.4619, 0.3741, 0.4604, 0.4358, 0.4516, 0.435, 0.4619, 0.3741, 0.4704, 0.3749, 0.469, 0.4365, 0.4604, 0.4358, 0.4704, 0.3749, 0.4786, 0.3757, 0.4773, 0.4374, 0.469, 0.4365, 0.4786, 0.3757, 0.4867, 0.3766, 0.4855, 0.4382, 0.4773, 0.4374, 0.4867, 0.3766, 0.4946, 0.3776, 0.4936, 0.4391, 0.4855, 0.4382, 0.4946, 0.3776, 0.5024, 0.3785, 0.5022, 0.4398, 0.4936, 0.4391, 0.5024, 0.3785, 0.5109, 0.3793, 0.5109, 0.4406, 0.5022, 0.4398, 0.4068, 0.4316, 0.4155, 0.4323, 0.4155, 0.4936, 0.4068, 0.4929, 0.4155, 0.4323, 0.4242, 0.4331, 0.4242, 0.4944, 0.4155, 0.4936, 0.4242, 0.4331, 0.4334, 0.4337, 0.4328, 0.4951, 0.4242, 0.4944, 0.4334, 0.4337, 0.4426, 0.4343, 0.4415, 0.4959, 0.4328, 0.4951, 0.4426, 0.4343, 0.4516, 0.435, 0.4502, 0.4966, 0.4415, 0.4959, 0.4516, 0.435, 0.4604, 0.4358, 0.4589, 0.4974, 0.4502, 0.4966, 0.4604, 0.4358, 0.469, 0.4365, 0.4675, 0.4982, 0.4589, 0.4974, 0.469, 0.4365, 0.4773, 0.4374, 0.4762, 0.4989, 0.4675, 0.4982, 0.4773, 0.4374, 0.4855, 0.4382, 0.4849, 0.4997, 0.4762, 0.4989, 0.4855, 0.4382, 0.4936, 0.4391, 0.4936, 0.5004, 0.4849, 0.4997, 0.4936, 0.4391, 0.5022, 0.4398, 0.5022, 0.5012, 0.4936, 0.5004, 0.5022, 0.4398, 0.5109, 0.4406, 0.5109, 0.5019, 0.5022, 0.5012])
me_armor_chest_v001.materials.append(mat_armor_accent)
me_armor_chest_v001.materials.append(mat_armor_base_surface)
me_armor_chest_v001.update()

# ---- objects
ob_armor_chest_v001 = bpy.data.objects.new('armor_chest_v001', me_armor_chest_v001)

# ---- transforms, parenting, visibility, modifiers, constraints
ob_armor_chest_v001.location = (0.0, 0.0, 0.0)

# ---- collection membership
col_build_chest.objects.link(ob_armor_chest_v001)

# ---- scene / render settings (as saved in the file)
scene.frame_start = 1; scene.frame_end = 250; scene.frame_set(1)
scene.render.engine = 'BLENDER_EEVEE_NEXT'
scene.render.resolution_x = 1024
scene.render.resolution_y = 1024
scene.render.bake_bias = 0.0
scene.render.bake_samples = 0
scene.cycles.sampling_pattern = 'TABULATED_SOBOL'
scene.eevee.use_volume_custom_range = False
bpy.context.view_layer.update()

# ---- added for rendering (the .blend has no active camera and no usable light): camera, sun
cam_auto = bpy.data.cameras.new('AutoCamera')
cam_auto.lens = 50.0
cam_auto.sensor_width = 36.0
cam_auto.clip_end = 1000.0
ob_auto_camera = bpy.data.objects.new('AutoCamera', cam_auto)
scene.collection.objects.link(ob_auto_camera)
ob_auto_camera.location = (0.74949, -0.945399, 0.598068)
ob_auto_camera.rotation_euler = (1.09748, -7.21219e-08, 0.694738)
scene.camera = ob_auto_camera
light_auto_sun = bpy.data.lights.new('AutoSun', 'SUN')
light_auto_sun.energy = 3.0
light_auto_sun.angle = 0.0523599
ob_auto_sun = bpy.data.objects.new('AutoSun', light_auto_sun)
scene.collection.objects.link(ob_auto_sun)
ob_auto_sun.rotation_euler = (0.872665, 0.174533, 0.523599)
bpy.context.view_layer.update()
